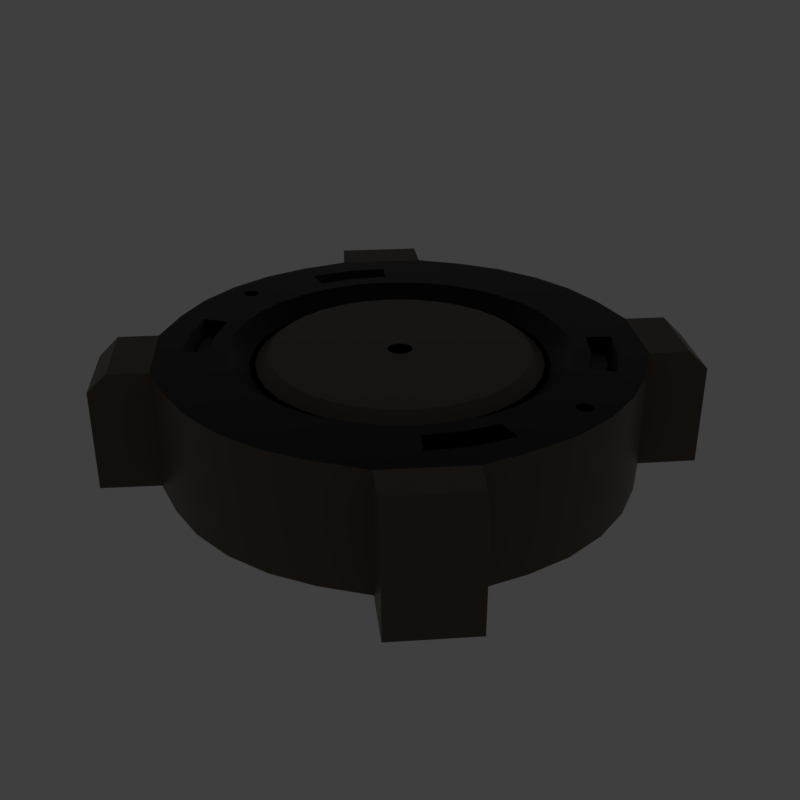 # Source: circular1.blend  (saved by Blender 2.82.4; exported with 4.5.12 LTS)
import bpy
from mathutils import Matrix  # noqa: F401  (used for matrix-valued properties, if any)

bpy.ops.wm.read_factory_settings(use_empty=True)
scene = bpy.context.scene
scene.name = 'main'

# ---- collections
col_collection_1 = bpy.data.collections.new('Collection 1'); scene.collection.children.link(col_collection_1)

# ---- materials (node trees are filled in below, after node groups)
mat_prox_alum_057 = bpy.data.materials.new('prox_alum.057')
mat_prox_alum_057.displacement_method = 'DISPLACEMENT'
mat_prox_alum_057.alpha_threshold = 0.0
mat_prox_alum_057.diffuse_color = (0.1933, 0.1933, 0.1933, 1.0)
mat_prox_alum_057.roughness = 0.5
mat_prox_kevlar_057 = bpy.data.materials.new('prox_kevlar.057')
mat_prox_kevlar_057.displacement_method = 'DISPLACEMENT'
mat_prox_kevlar_057.alpha_threshold = 0.0
mat_prox_kevlar_057.diffuse_color = (0.03737, 0.03737, 0.03737, 1.0)
mat_prox_kevlar_057.roughness = 0.5
mat_prox_rough_plastic = bpy.data.materials.new('prox_rough_plastic')
mat_prox_rough_plastic.displacement_method = 'DISPLACEMENT'
mat_prox_rough_plastic.alpha_threshold = 0.0
mat_prox_rough_plastic.diffuse_color = (0.1013, 0.1013, 0.1013, 1.0)
mat_prox_rough_plastic.roughness = 0.5
mat_prox_easy_spec_057 = bpy.data.materials.new('prox_easy_spec.057')
mat_prox_easy_spec_057.displacement_method = 'DISPLACEMENT'
mat_prox_easy_spec_057.alpha_threshold = 0.0
mat_prox_easy_spec_057.diffuse_color = (0.2791, 0.2791, 0.2791, 1.0)
mat_prox_easy_spec_057.roughness = 0.5
mat_prox_soap_055 = bpy.data.materials.new('prox_soap.055')
mat_prox_soap_055.displacement_method = 'DISPLACEMENT'
mat_prox_soap_055.alpha_threshold = 0.0
mat_prox_soap_055.diffuse_color = (0.8, 0.5447, 0.3018, 1.0)
mat_prox_soap_055.roughness = 0.5
mat_prox_emission_055 = bpy.data.materials.new('prox_emission.055')
mat_prox_emission_055.displacement_method = 'DISPLACEMENT'
mat_prox_emission_055.alpha_threshold = 0.0
mat_prox_emission_055.diffuse_color = (0.3973, 0.7023, 0.9681, 1.0)
mat_prox_emission_055.roughness = 0.5

# ---- node groups
ng_auto_smooth = bpy.data.node_groups.new('Auto Smooth', 'GeometryNodeTree')
_s = ng_auto_smooth.interface.new_socket(name='Geometry', in_out='OUTPUT', socket_type='NodeSocketGeometry')
_s = ng_auto_smooth.interface.new_socket(name='Geometry', in_out='INPUT', socket_type='NodeSocketGeometry')
_s = ng_auto_smooth.interface.new_socket(name='Angle', in_out='INPUT', socket_type='NodeSocketFloat')
_s.subtype = 'ANGLE'
_s.min_value = 0.0
_s.max_value = 3.142
ng_auto_smooth.is_modifier = True
_N = ng_auto_smooth.nodes; _L = ng_auto_smooth.links
n0 = _N.new('NodeGroupOutput'); n0.name = 'Group Output'; n0.location = (480, -100)
n1 = _N.new('NodeGroupInput'); n1.name = 'Group Input'; n1.location = (-420, -300)
n2 = _N.new('NodeGroupInput'); n2.name = 'Group Input.001'; n2.location = (-60, -100)
n3 = _N.new('GeometryNodeSetShadeSmooth'); n3.name = 'Set Shade Smooth'; n3.location = (120, -100)
n3.domain = 'EDGE'
n4 = _N.new('GeometryNodeSetShadeSmooth'); n4.name = 'Set Shade Smooth.001'; n4.location = (300, -100)
n5 = _N.new('GeometryNodeInputMeshEdgeAngle'); n5.name = 'Edge Angle'; n5.location = (-420, -220)
n6 = _N.new('GeometryNodeInputEdgeSmooth'); n6.name = 'Is Edge Smooth'; n6.location = (-60, -160)
n7 = _N.new('GeometryNodeInputShadeSmooth'); n7.name = 'Is Face Smooth'; n7.location = (-240, -340)
n8 = _N.new('FunctionNodeBooleanMath'); n8.name = 'Boolean Math'; n8.location = (-60, -220)
n9 = _N.new('FunctionNodeCompare'); n9.name = 'Compare'; n9.location = (-240, -180)
n9.operation = 'LESS_EQUAL'
_L.new(n5.outputs[0], n9.inputs[0])
_L.new(n4.outputs[0], n0.inputs[0])
_L.new(n1.outputs[1], n9.inputs[1])
_L.new(n9.outputs[0], n8.inputs[0])
_L.new(n7.outputs[0], n8.inputs[1])
_L.new(n2.outputs[0], n3.inputs[0])
_L.new(n6.outputs[0], n3.inputs[1])
_L.new(n3.outputs[0], n4.inputs[0])
_L.new(n8.outputs[0], n3.inputs[2])
n0.is_active_output = True

# ---- material node trees
mat_prox_alum_057.use_nodes = True; mat_prox_alum_057.node_tree.nodes.clear()
_N = mat_prox_alum_057.node_tree.nodes; _L = mat_prox_alum_057.node_tree.links
n0 = _N.new('ShaderNodeOutputMaterial'); n0.name = 'Material Output'; n0.location = (300, 300)
n1 = _N.new('ShaderNodeBsdfPrincipled'); n1.name = 'Principled BSDF'; n1.location = (10, 300)
n1.width = 150
n1.subsurface_method = 'BURLEY'
n1.inputs[0].default_value = (0.3217, 0.3217, 0.3217, 1.0)
n1.inputs[1].default_value = 1.0
n1.inputs[2].default_value = 0.1633
n1.inputs[3].default_value = 1.45
n1.inputs[9].default_value = (1.0, 1.0, 1.0)
n1.inputs[13].default_value = 0.119
n1.inputs[15].default_value = 0.7959
n1.inputs[16].default_value = 0.8299
n1.inputs[24].default_value = 0.1605
n1.inputs[27].default_value = (0.0, 0.0, 0.0, 1.0)
n1.inputs[28].default_value = 1.0
_L.new(n1.outputs[0], n0.inputs[0])
n0.is_active_output = True
mat_prox_kevlar_057.use_nodes = True; mat_prox_kevlar_057.node_tree.nodes.clear()
_N = mat_prox_kevlar_057.node_tree.nodes; _L = mat_prox_kevlar_057.node_tree.links
n0 = _N.new('ShaderNodeOutputMaterial'); n0.name = 'Material Output'; n0.location = (300, 300)
n1 = _N.new('ShaderNodeBsdfPrincipled'); n1.name = 'Principled BSDF'; n1.location = (10, 300)
n1.width = 150
n1.subsurface_method = 'BURLEY'
n1.inputs[0].default_value = (0.0, 0.0, 0.0, 1.0)
n1.inputs[2].default_value = 0.3401
n1.inputs[3].default_value = 1.45
n1.inputs[9].default_value = (1.0, 1.0, 1.0)
n1.inputs[13].default_value = 0.2143
n1.inputs[27].default_value = (0.0, 0.0, 0.0, 1.0)
n1.inputs[28].default_value = 1.0
_L.new(n1.outputs[0], n0.inputs[0])
n0.is_active_output = True
mat_prox_rough_plastic.use_nodes = True; mat_prox_rough_plastic.node_tree.nodes.clear()
_N = mat_prox_rough_plastic.node_tree.nodes; _L = mat_prox_rough_plastic.node_tree.links
n0 = _N.new('ShaderNodeOutputMaterial'); n0.name = 'Material Output'; n0.location = (300, 300)
n1 = _N.new('ShaderNodeBsdfPrincipled'); n1.name = 'Principled BSDF'; n1.location = (10, 300)
n1.width = 150
n1.subsurface_method = 'BURLEY'
n1.inputs[0].default_value = (0.111, 0.09, 0.07, 1.0)
n1.inputs[2].default_value = 0.3673
n1.inputs[3].default_value = 1.45
n1.inputs[9].default_value = (1.0, 1.0, 1.0)
n1.inputs[13].default_value = 0.1803
n1.inputs[27].default_value = (0.0, 0.0, 0.0, 1.0)
n1.inputs[28].default_value = 1.0
_L.new(n1.outputs[0], n0.inputs[0])
n0.is_active_output = True
mat_prox_easy_spec_057.use_nodes = True; mat_prox_easy_spec_057.node_tree.nodes.clear()
_N = mat_prox_easy_spec_057.node_tree.nodes; _L = mat_prox_easy_spec_057.node_tree.links
n0 = _N.new('ShaderNodeOutputMaterial'); n0.name = 'Material Output'; n0.location = (300, 300)
n1 = _N.new('ShaderNodeBsdfPrincipled'); n1.name = 'Principled BSDF'; n1.location = (10, 300)
n1.width = 150
n1.subsurface_method = 'BURLEY'
n1.inputs[0].default_value = (0.1372, 0.1372, 0.1372, 1.0)
n1.inputs[2].default_value = 0.2245
n1.inputs[3].default_value = 1.45
n1.inputs[9].default_value = (1.0, 1.0, 1.0)
n1.inputs[13].default_value = 0.09864
n1.inputs[19].default_value = 0.25
n1.inputs[27].default_value = (0.0, 0.0, 0.0, 1.0)
n1.inputs[28].default_value = 1.0
_L.new(n1.outputs[0], n0.inputs[0])
n0.is_active_output = True
mat_prox_soap_055.use_nodes = True; mat_prox_soap_055.node_tree.nodes.clear()
_N = mat_prox_soap_055.node_tree.nodes; _L = mat_prox_soap_055.node_tree.links
n0 = _N.new('ShaderNodeOutputMaterial'); n0.name = 'Material Output'; n0.location = (300, 300)
n1 = _N.new('ShaderNodeLayerWeight'); n1.name = 'Layer Weight.001'; n1.location = (-898, 224)
n2 = _N.new('ShaderNodeValToRGB'); n2.name = 'ColorRamp.001'; n2.location = (-744, 215)
n2.color_ramp.interpolation = 'B_SPLINE'
while len(n2.color_ramp.elements) > 1: n2.color_ramp.elements.remove(n2.color_ramp.elements[-1])
n2.color_ramp.elements[0].position = 0.0; n2.color_ramp.elements[0].color = (1.0, 0.0, 0.2363, 1.0)
_e = n2.color_ramp.elements.new(0.1477); _e.color = (0.0, 0.1135, 0.6103, 1.0)
_e = n2.color_ramp.elements.new(0.2773); _e.color = (0.2081, 0.332, 0.6265, 1.0)
_e = n2.color_ramp.elements.new(0.5); _e.color = (0.5089, 0.1741, 0.6181, 1.0)
_e = n2.color_ramp.elements.new(0.6818); _e.color = (0.7544, 0.04821, 0.0, 1.0)
_e = n2.color_ramp.elements.new(0.8511); _e.color = (0.336, 0.5043, 0.1917, 1.0)
_e = n2.color_ramp.elements.new(1.0); _e.color = (0.01772, 0.3483, 1.0, 1.0)
n3 = _N.new('ShaderNodeMix'); n3.name = 'Mix.001'; n3.location = (-424, 179)
n3.data_type = 'RGBA'
n3.inputs[0].default_value = 0.7909
n4 = _N.new('ShaderNodeBsdfPrincipled'); n4.name = 'Principled BSDF.002'; n4.location = (-242, 264)
n4.width = 150
n4.subsurface_method = 'BURLEY'
n4.inputs[2].default_value = 0.525
n4.inputs[3].default_value = 1.45
n4.inputs[9].default_value = (1.0, 1.0, 1.0)
n4.inputs[13].default_value = 0.975
n4.inputs[18].default_value = 1.0
n4.inputs[19].default_value = 0.25
n4.inputs[27].default_value = (0.0, 0.0, 0.0, 1.0)
n4.inputs[28].default_value = 1.0
n5 = _N.new('ShaderNodeBsdfGlass'); n5.name = 'Glass BSDF'; n5.location = (-9, 118)
n5.distribution = 'BECKMANN'
n5.inputs[2].default_value = 1.45
n6 = _N.new('ShaderNodeMixShader'); n6.name = 'Mix Shader'; n6.location = (-12, 267)
n6.inputs[0].default_value = 0.4455
_L.new(n1.outputs[1], n2.inputs[0])
_L.new(n2.outputs[0], n3.inputs[6])
_L.new(n4.outputs[0], n6.inputs[1])
_L.new(n3.outputs[2], n4.inputs[0])
_L.new(n5.outputs[0], n6.inputs[2])
_L.new(n2.outputs[0], n5.inputs[0])
_L.new(n6.outputs[0], n0.inputs[0])
n0.is_active_output = True
mat_prox_emission_055.use_nodes = True; mat_prox_emission_055.node_tree.nodes.clear()
_N = mat_prox_emission_055.node_tree.nodes; _L = mat_prox_emission_055.node_tree.links
n0 = _N.new('ShaderNodeOutputMaterial'); n0.name = 'Material Output'; n0.location = (446, 300)
n1 = _N.new('ShaderNodeEmission'); n1.name = 'Emission'; n1.location = (156, 300)
n1.inputs[1].default_value = 4.0
n2 = _N.new('ShaderNodeLayerWeight'); n2.name = 'Layer Weight'; n2.location = (-631, 360)
n3 = _N.new('ShaderNodeValToRGB'); n3.name = 'ColorRamp'; n3.location = (-450, 370)
n3.color_ramp.interpolation = 'B_SPLINE'
while len(n3.color_ramp.elements) > 1: n3.color_ramp.elements.remove(n3.color_ramp.elements[-1])
n3.color_ramp.elements[0].position = 0.1864; n3.color_ramp.elements[0].color = (1.0, 0.02556, 0.0, 1.0)
_e = n3.color_ramp.elements.new(0.8045); _e.color = (1.0, 0.2244, 0.007333, 1.0)
_e = n3.color_ramp.elements.new(0.9909); _e.color = (1.0, 1.0, 1.0, 1.0)
n4 = _N.new('ShaderNodeMix'); n4.name = 'Mix'; n4.location = (-92, 333)
n4.data_type = 'RGBA'
n4.blend_type = 'COLOR'
n4.inputs[0].default_value = 0.8273
_L.new(n2.outputs[1], n3.inputs[0])
_L.new(n1.outputs[0], n0.inputs[0])
_L.new(n4.outputs[2], n1.inputs[0])
_L.new(n3.outputs[0], n4.inputs[7])
n0.is_active_output = True

# ---- world
world_world = bpy.data.worlds.new('World'); scene.world = world_world
world_world.use_nodes = True; world_world.node_tree.nodes.clear()
_N = world_world.node_tree.nodes; _L = world_world.node_tree.links
n0 = _N.new('ShaderNodeOutputWorld'); n0.name = 'World Output'; n0.location = (300, 300)
n1 = _N.new('ShaderNodeBackground'); n1.name = 'Background'; n1.location = (10, 300)
n1.inputs[0].default_value = (0.05, 0.05, 0.05, 1.0)
_L.new(n1.outputs[0], n0.inputs[0])
n0.is_active_output = True
world_world.use_sun_shadow = False
world_world.sun_shadow_jitter_overblur = 0.0

# ---- meshes
me_plane_004 = bpy.data.meshes.new('Plane.004')
me_plane_004.from_pydata([(-0.4405, -0.4405, 0.0), (0.4405, -0.4405, 0.0), (-0.4405, 0.4405, 0.0), (0.4405, 0.4405, 0.0), (-0.4119, 0.4119, 0.0), (-0.4119, -0.4119, 0.0), (0.4119, -0.4119, 0.0), (0.4119, 0.4119, 0.0), (0.0, 0.0, 0.0)], [], [(5, 4, 2, 0), (6, 5, 0, 1), (7, 6, 1, 3), (4, 7, 3, 2), (5, 6, 8), (6, 7, 8), (7, 4, 8), (4, 5, 8)])
me_plane_004.materials.append(None)
me_plane_004.materials.append(None)
me_plane_004.materials.append(None)
me_plane_004.materials.append(None)
me_plane_004.use_remesh_preserve_volume = False
me_plane_004.use_remesh_preserve_attributes = False
me_plane_004.use_mirror_vertex_groups = False
me_plane_004.update()
me_cylinder = bpy.data.meshes.new('Cylinder')
me_cylinder.from_pydata([(0.0, 0.4342, -0.2242), (0.0, 0.4342, 0.01977), (0.3201, 0.4399, 0.01977), (0.3201, 0.4399, -0.2242), (0.44, 0.3201, -0.2242), (0.44, 0.3201, 0.01977), (0.08471, -0.4259, -0.2242), (0.08471, -0.4259, 0.01977), (0.1662, -0.4012, -0.2242), (0.1662, -0.4012, 0.01977), (0.2412, -0.361, -0.2242), (0.2412, -0.361, 0.01977), (0.361, -0.2412, -0.2242), (0.361, -0.2412, 0.01977), (0.4012, -0.1662, -0.2242), (0.4012, -0.1662, 0.01977), (0.4259, -0.08471, -0.2242), (0.4259, -0.08471, 0.01977), (0.4342, 4.193e-07, -0.2242), (0.4342, 4.193e-07, 0.01977), (0.0, -0.4342, -0.2242), (0.0, -0.4342, 0.01977), (-0.08471, -0.4259, -0.2242), (-0.08471, -0.4259, 0.01977), (-0.1662, -0.4012, -0.2242), (-0.1662, -0.4012, 0.01977), (-0.2412, -0.361, -0.2242), (-0.2412, -0.361, 0.01977), (-0.361, -0.2412, -0.2242), (-0.361, -0.2412, 0.01977), (-0.4012, -0.1662, -0.2242), (-0.4012, -0.1662, 0.01977), (-0.4259, -0.08471, -0.2242), (-0.4259, -0.08471, 0.01977), (-0.4342, 4.193e-07, -0.2242), (-0.4342, 4.193e-07, 0.01977), (-0.4259, 0.08471, -0.2242), (-0.4259, 0.08471, 0.01977), (-0.4012, 0.1662, -0.2242), (-0.4012, 0.1662, 0.01977), (-0.361, 0.2412, -0.2242), (-0.361, 0.2412, 0.01977), (-0.2412, 0.361, -0.2242), (-0.2412, 0.361, 0.01977), (-0.1662, 0.4012, -0.2242), (-0.1662, 0.4012, 0.01977), (-0.08471, 0.4259, -0.2242), (-0.08471, 0.4259, 0.01977), (-0.3203, -0.4398, 0.01977), (-0.3203, -0.4398, -0.2242), (-0.4402, -0.3199, -0.2242), (-0.4402, -0.3199, 0.01977), (-0.44, 0.3201, 0.01977), (-0.44, 0.3201, -0.2242), (-0.3201, 0.4399, -0.2242), (-0.3201, 0.4399, 0.01977), (0.4259, 0.08471, -0.2242), (0.4259, 0.08471, 0.01977), (0.4012, 0.1662, -0.2242), (0.4012, 0.1662, 0.01977), (0.361, 0.2412, -0.2242), (0.361, 0.2412, 0.01977), (0.2412, 0.361, -0.2242), (0.2412, 0.361, 0.01977), (0.1662, 0.4012, -0.2242), (0.1662, 0.4012, 0.01977), (0.08471, 0.4259, -0.2242), (0.08471, 0.4259, 0.01977), (0.3203, -0.4398, 0.01977), (0.3203, -0.4398, -0.2242), (0.4402, -0.3199, -0.2242), (0.4402, -0.3199, 0.01977)], [], [(20, 6, 7, 21), (6, 8, 9, 7), (8, 10, 11, 9), (66, 0, 1, 67), (63, 2, 3, 62), (64, 66, 67, 65), (66, 64, 62, 60, 58, 56, 18, 16, 14, 12, 10, 8, 6, 20, 0), (10, 12, 70, 69), (61, 5, 2, 63), (11, 68, 71, 13), (18, 56, 57, 19), (1, 21, 7, 9, 11, 13, 15, 17, 19, 57, 59, 61, 63, 65, 67), (12, 14, 15, 13), (62, 64, 65, 63), (16, 18, 19, 17), (20, 21, 23, 22), (22, 23, 25, 24), (24, 25, 27, 26), (41, 43, 55, 52), (27, 29, 51, 48), (28, 29, 31, 30), (30, 31, 33, 32), (32, 33, 35, 34), (34, 35, 37, 36), (36, 37, 39, 38), (38, 39, 41, 40), (40, 41, 52, 53), (26, 27, 48, 49), (42, 43, 45, 44), (1, 47, 45, 43, 41, 39, 37, 35, 33, 31, 29, 27, 25, 23, 21), (44, 45, 47, 46), (46, 47, 1, 0), (68, 69, 70, 71), (26, 49, 50, 28), (40, 53, 54, 42), (52, 55, 54, 53), (29, 28, 50, 51), (43, 42, 54, 55), (5, 4, 3, 2), (46, 0, 20, 22, 24, 26, 28, 30, 32, 34, 36, 38, 40, 42, 44), (60, 4, 5, 61), (56, 58, 59, 57), (13, 71, 70, 12), (58, 60, 61, 59), (10, 69, 68, 11), (60, 62, 3, 4), (14, 16, 17, 15), (48, 51, 50, 49)])
me_cylinder.materials.append(None)
me_cylinder.materials.append(None)
me_cylinder.materials.append(None)
me_cylinder.materials.append(None)
me_cylinder.use_remesh_preserve_volume = False
me_cylinder.use_remesh_preserve_attributes = False
me_cylinder.use_mirror_vertex_groups = False
me_cylinder.update()
me_cylinder_001 = bpy.data.meshes.new('Cylinder.001')
me_cylinder_001.from_pydata([(-0.4206, 5.015e-09, -0.1088), (0.4206, 5.015e-09, -0.1088), (0.08205, -0.4125, -0.1088), (0.1609, -0.3885, -0.1088), (0.2426, -0.3518, -0.1079), (0.3518, -0.2426, -0.1079), (0.3886, -0.1609, -0.1088), (0.4125, -0.08205, -0.1088), (0.3201, -0.4246, -0.1093), (0.0, -0.4206, -0.1088), (-0.08205, -0.4125, -0.1088), (-0.1609, -0.3885, -0.1088), (-0.2426, -0.3518, -0.1079), (-0.3518, -0.2426, -0.1079), (-0.3886, -0.1609, -0.1088), (-0.4125, -0.08205, -0.1088), (0.4246, -0.3201, -0.1093), (0.08205, 0.4125, -0.1088), (-0.3201, -0.4246, -0.1093), (-0.4246, -0.3201, -0.1093), (0.1609, 0.3885, -0.1088), (0.0, 0.4206, -0.1088), (-0.08205, 0.4125, -0.1088), (-0.1609, 0.3885, -0.1088), (-0.2426, 0.3518, -0.1079), (-0.2727, -0.1822, 0.08945), (-0.3518, 0.2426, -0.1079), (-0.2966, -0.1996, 0.08933), (-0.3886, 0.1609, -0.1088), (-0.4125, 0.08205, -0.1088), (0.2426, 0.3518, -0.1079), (0.2727, -0.1822, 0.08945), (-0.4206, 5.015e-09, 0.1088), (0.3518, 0.2426, -0.1079), (0.2966, -0.1996, 0.08933), (-0.3201, 0.4246, -0.1093), (-0.4246, 0.3201, -0.1093), (-0.2727, 0.1822, 0.08945), (-0.2966, 0.1996, 0.08933), (0.3886, 0.1609, -0.1088), (0.4125, 0.08205, -0.1088), (0.4206, 5.015e-09, 0.1088), (0.3201, 0.4246, -0.1093), (0.4246, 0.3201, -0.1093), (0.2727, 0.1822, 0.08945), (0.0, -0.4206, 0.1088), (-0.08205, -0.4125, 0.1088), (-0.1609, -0.3885, 0.1088), (-0.2426, -0.3518, 0.1079), (-0.3518, -0.2426, 0.1079), (-0.3886, -0.1609, 0.1088), (-0.4125, -0.08205, 0.1088), (-0.2972, -0.2972, -0.1079), (-0.2972, -0.2972, 0.1079), (-0.3724, -0.3724, -0.1093), (-0.3302, -0.1367, 0.08951), (0.2966, 0.1996, 0.08933), (0.08205, -0.4125, 0.1088), (0.1609, -0.3885, 0.1088), (-0.303, -0.1255, 0.08945), (0.2426, -0.3518, 0.1079), (0.3518, -0.2426, 0.1079), (0.3886, -0.1609, 0.1088), (0.4125, -0.08205, 0.1088), (0.2972, -0.2972, -0.1079), (0.0, 0.4206, 0.1088), (-0.08205, 0.4125, 0.1088), (-0.1609, 0.3885, 0.1088), (-0.2426, 0.3518, 0.1079), (-0.3518, 0.2426, 0.1079), (-0.2962, 3.532e-09, 0.1085), (0.2972, -0.2972, 0.1079), (-0.2529, -0.2529, 0.08932), (-0.3886, 0.1609, 0.1088), (-0.4125, 0.08205, 0.1088), (-0.2972, 0.2972, -0.1079), (-0.2972, 0.2972, 0.1079), (-0.2319, -0.2319, 0.08945), (-0.3724, 0.3724, -0.1093), (-0.3302, 0.1367, 0.08951), (0.3724, -0.3724, -0.1093), (0.3302, -0.1367, 0.08951), (0.303, -0.1255, 0.08945), (0.08205, 0.4125, 0.1088), (0.1609, 0.3885, 0.1088), (0.0, -0.2962, 0.1085), (-0.05778, -0.2905, 0.1085), (-0.1133, -0.2736, 0.1085), (-0.1645, -0.2463, 0.1085), (-0.2094, -0.2094, 0.1085), (-0.2736, -0.1133, 0.1085), (-0.2463, -0.1645, 0.1085), (-0.2905, -0.05778, 0.1085), (0.2426, 0.3518, 0.1079), (0.3518, 0.2426, 0.1079), (0.2962, 3.532e-09, 0.1085), (-0.2613, 3.116e-09, 0.08247), (0.2529, -0.2529, 0.08932), (-0.303, 0.1255, 0.08945), (-0.2529, 0.2529, 0.08932), (-0.2319, 0.2319, 0.08945), (0.3886, 0.1609, 0.1088), (0.4125, 0.08205, 0.1088), (0.2972, 0.2972, -0.1079), (0.2972, 0.2972, 0.1079), (0.2319, -0.2319, 0.08945), (0.3724, 0.3724, -0.1093), (0.3302, 0.1367, 0.08951), (0.05778, -0.2905, 0.1085), (0.1133, -0.2736, 0.1085), (0.0, -0.2613, 0.08247), (-0.05098, -0.2563, 0.08247), (-0.1, -0.2414, 0.08247), (-0.1452, -0.2173, 0.08247), (-0.1848, -0.1848, 0.08247), (-0.2414, -0.1, 0.08247), (-0.2173, -0.1452, 0.08247), (-0.2563, -0.05098, 0.08247), (0.1645, -0.2463, 0.1085), (0.2094, -0.2094, 0.1085), (0.0, 0.2962, 0.1085), (-0.2613, 3.116e-09, -0.05709), (0.2736, -0.1133, 0.1085), (-0.05778, 0.2905, 0.1085), (-0.1133, 0.2736, 0.1085), (-0.1645, 0.2463, 0.1085), (-0.2094, 0.2094, 0.1085), (-0.2736, 0.1133, 0.1085), (-0.2463, 0.1645, 0.1085), (-0.2905, 0.05778, 0.1085), (0.2463, -0.1645, 0.1085), (0.2905, -0.05778, 0.1085), (0.2613, 3.116e-09, 0.08247), (0.303, 0.1255, 0.08945), (0.2529, 0.2529, 0.08932), (0.2319, 0.2319, 0.08945), (0.0, -0.2613, -0.05709), (-0.05098, -0.2563, -0.05709), (-0.1, -0.2414, -0.05709), (-0.1452, -0.2173, -0.05709), (-0.1848, -0.1848, -0.05709), (-0.2414, -0.1, -0.05709), (-0.2173, -0.1452, -0.05709), (-0.2563, -0.05098, -0.05709), (0.05098, -0.2563, 0.08247), (-0.2515, 2.999e-09, -0.05709), (0.1, -0.2414, 0.08247), (0.1452, -0.2173, 0.08247), (0.1848, -0.1848, 0.08247), (0.0, 0.2613, 0.08247), (-0.05098, 0.2563, 0.08247), (-0.1, 0.2414, 0.08247), (-0.1452, 0.2173, 0.08247), (-0.1848, 0.1848, 0.08247), (-0.2414, 0.1, 0.08247), (-0.2173, 0.1452, 0.08247), (-0.2563, 0.05098, 0.08247), (0.2414, -0.1, 0.08247), (0.2173, -0.1452, 0.08247), (0.2563, -0.05098, 0.08247), (0.2613, 3.116e-09, -0.05709), (0.0, -0.2515, -0.05709), (-0.04907, -0.2467, -0.05709), (-0.09625, -0.2324, -0.05709), (-0.1397, -0.2091, -0.05709), (-0.1778, -0.1778, -0.05709), (-0.2324, -0.09625, -0.05709), (-0.2091, -0.1397, -0.05709), (-0.2467, -0.04907, -0.05709), (-0.2515, 2.999e-09, 0.08247), (0.05778, 0.2905, 0.1085), (0.1133, 0.2736, 0.1085), (0.1645, 0.2463, 0.1085), (0.2094, 0.2094, 0.1085), (0.2736, 0.1133, 0.1085), (0.2463, 0.1645, 0.1085), (0.2905, 0.05778, 0.1085), (0.0, 0.2613, -0.05709), (-0.05098, 0.2563, -0.05709), (-0.1, 0.2414, -0.05709), (-0.1452, 0.2173, -0.05709), (-0.1848, 0.1848, -0.05709), (0.05098, -0.2563, -0.05709), (0.1, -0.2414, -0.05709), (0.1452, -0.2173, -0.05709), (0.1848, -0.1848, -0.05709), (0.0, -0.2515, 0.08247), (-0.04907, -0.2467, 0.08247), (-0.09625, -0.2324, 0.08247), (-0.1397, -0.2091, 0.08247), (-0.1778, -0.1778, 0.08247), (-0.2324, -0.09625, 0.08247), (-0.2091, -0.1397, 0.08247), (-0.2467, -0.04907, 0.08247), (-0.2414, 0.1, -0.05709), (-0.2173, 0.1452, -0.05709), (-0.2285, 2.725e-09, 0.09993), (0.2414, -0.1, -0.05709), (-0.2563, 0.05098, -0.05709), (0.2173, -0.1452, -0.05709), (0.2563, -0.05098, -0.05709), (0.2515, 2.999e-09, -0.05709), (0.05098, 0.2563, 0.08247), (0.1, 0.2414, 0.08247), (0.0, 0.2515, -0.05709), (0.1452, 0.2173, 0.08247), (0.1848, 0.1848, 0.08247), (0.2414, 0.1, 0.08247), (0.2173, 0.1452, 0.08247), (0.0, -0.2285, 0.09993), (-0.04458, -0.2241, 0.09993), (-0.08745, -0.2111, 0.09993), (-0.127, -0.19, 0.09993), (-0.1616, -0.1616, 0.09993), (-0.2111, -0.08745, 0.09993), (-0.19, -0.127, 0.09993), (-0.2241, -0.04458, 0.09993), (-0.04907, 0.2467, -0.05709), (-0.09625, 0.2324, -0.05709), (-0.1397, 0.2091, -0.05709), (-0.1993, 2.376e-09, 0.09993), (0.2563, 0.05098, 0.08247), (-0.1778, 0.1778, -0.05709), (-0.2324, 0.09625, -0.05709), (-0.2091, 0.1397, -0.05709), (-0.2467, 0.04907, -0.05709), (0.04907, -0.2467, -0.05709), (0.09625, -0.2324, -0.05709), (0.1397, -0.2091, -0.05709), (0.1778, -0.1778, -0.05709), (0.2324, -0.09625, -0.05709), (0.2091, -0.1397, -0.05709), (0.2467, -0.04907, -0.05709), (0.0, -0.1993, 0.09993), (-0.03888, -0.1955, 0.09993), (-0.07626, -0.1841, 0.09993), (-0.1107, -0.1657, 0.09993), (-0.1409, -0.1409, 0.09993), (-0.1841, -0.07626, 0.09993), (-0.1657, -0.1107, 0.09993), (-0.1955, -0.03888, 0.09993), (0.2515, 2.999e-09, 0.08247), (0.05098, 0.2563, -0.05709), (-0.02164, 2.581e-10, 0.09993), (0.1, 0.2414, -0.05709), (0.0, 0.2515, 0.08247), (-0.04907, 0.2467, 0.08247), (-0.09625, 0.2324, 0.08247), (-0.1397, 0.2091, 0.08247), (-0.1778, 0.1778, 0.08247), (-0.2324, 0.09625, 0.08247), (-0.2091, 0.1397, 0.08247), (-0.2467, 0.04907, 0.08247), (0.1452, 0.2173, -0.05709), (0.1848, 0.1848, -0.05709), (0.04907, -0.2467, 0.08247), (0.09625, -0.2324, 0.08247), (0.0, -0.02164, 0.09993), (-0.004222, -0.02123, 0.09993), (-0.008282, -0.02, 0.09993), (-0.01202, -0.018, 0.09993), (-0.0153, -0.0153, 0.09993), (-0.02, -0.008282, 0.09993), (-0.018, -0.01202, 0.09993), (-0.02123, -0.004222, 0.09993), (0.1397, -0.2091, 0.08247), (0.1778, -0.1778, 0.08247), (0.2324, -0.09625, 0.08247), (-0.02164, 2.581e-10, -0.01442), (0.2091, -0.1397, 0.08247), (0.2467, -0.04907, 0.08247), (0.2414, 0.1, -0.05709), (0.2173, 0.1452, -0.05709), (0.0, 0.2285, 0.09993), (-0.04458, 0.2241, 0.09993), (-0.08745, 0.2111, 0.09993), (-0.127, 0.19, 0.09993), (-0.1616, 0.1616, 0.09993), (-0.2111, 0.08745, 0.09993), (0.2285, 2.725e-09, 0.09993), (0.2563, 0.05098, -0.05709), (0.04458, -0.2241, 0.09993), (0.0, -0.02164, -0.01442), (-0.004222, -0.02123, -0.01442), (-0.008282, -0.02, -0.01442), (-0.01202, -0.018, -0.01442), (-0.0153, -0.0153, -0.01442), (-0.02, -0.008282, -0.01442), (-0.018, -0.01202, -0.01442), (-0.02123, -0.004222, -0.01442), (-0.19, 0.127, 0.09993), (-0.2241, 0.04458, 0.09993), (-0.4206, 5.015e-09, 0.0), (0.08745, -0.2111, 0.09993), (0.127, -0.19, 0.09993), (0.1616, -0.1616, 0.09993), (0.2111, -0.08745, 0.09993), (0.19, -0.127, 0.09993), (0.2241, -0.04458, 0.09993), (0.0, 0.1993, 0.09993), (0.04907, 0.2467, -0.05709), (0.09625, 0.2324, -0.05709), (0.1397, 0.2091, -0.05709), (0.1993, 2.376e-09, 0.09993), (0.1778, 0.1778, -0.05709), (0.2324, 0.09625, -0.05709), (0.0, -0.4206, 0.0), (-0.08205, -0.4125, 0.0), (-0.1609, -0.3885, 0.0), (-0.2426, -0.3518, 0.0), (-0.3518, -0.2426, 0.0), (-0.3886, -0.1609, 0.0), (-0.4125, -0.08205, 0.0), (0.2091, 0.1397, -0.05709), (-0.3201, -0.4246, 0.0), (-0.4246, -0.3201, 0.0), (-0.03888, 0.1955, 0.09993), (-0.07626, 0.1841, 0.09993), (-0.1107, 0.1657, 0.09993), (-0.1409, 0.1409, 0.09993), (-0.1841, 0.07626, 0.09993), (-0.1657, 0.1107, 0.09993), (-0.3724, -0.3724, 0.0), (0.2467, 0.04907, -0.05709), (-0.1955, 0.03888, 0.09993), (0.03888, -0.1955, 0.09993), (0.07626, -0.1841, 0.09993), (0.1107, -0.1657, 0.09993), (0.1409, -0.1409, 0.09993), (0.0, 0.02164, 0.09993), (-0.004222, 0.02123, 0.09993), (-0.008282, 0.02, 0.09993), (-0.01202, 0.018, 0.09993), (-0.0153, 0.0153, 0.09993), (-0.02, 0.008282, 0.09993), (-0.018, 0.01202, 0.09993), (-0.02123, 0.004222, 0.09993), (0.1841, -0.07626, 0.09993), (0.1657, -0.1107, 0.09993), (0.1955, -0.03888, 0.09993), (0.02164, 2.581e-10, 0.09993), (-0.1549, -0.2318, 0.09548), (0.04907, 0.2467, 0.08247), (-0.1971, -0.1971, 0.09548), (-0.2318, -0.1549, 0.09548), (-0.2575, -0.1067, 0.09548), (-0.2734, -0.05438, 0.09548), (-0.2787, 3.324e-09, 0.09548), (0.09625, 0.2324, 0.08247), (0.1397, 0.2091, 0.08247), (0.1778, 0.1778, 0.08247), (0.2324, 0.09625, 0.08247), (0.2091, 0.1397, 0.08247), (0.0, -0.2787, 0.09548), (-0.05438, -0.2734, 0.09548), (-0.1067, -0.2575, 0.09548), (0.0, 0.02164, -0.01442), (-0.004222, 0.02123, -0.01442), (-0.008282, 0.02, -0.01442), (-0.01202, 0.018, -0.01442), (-0.0153, 0.0153, -0.01442), (-0.02, 0.008282, -0.01442), (-0.018, 0.01202, -0.01442), (-0.02123, 0.004222, -0.01442), (0.2467, 0.04907, 0.08247), (0.004222, -0.02123, 0.09993), (0.008282, -0.02, 0.09993), (0.01202, -0.018, 0.09993), (-0.09185, -0.2217, 0.0912), (-0.1333, -0.1996, 0.0912), (-0.1697, -0.1697, 0.0912), (-0.1996, -0.1333, 0.0912), (-0.2217, -0.09185, 0.0912), (-0.2354, -0.04682, 0.0912), (-0.24, 2.862e-09, 0.0912), (0.0153, -0.0153, 0.09993), (0.02, -0.008282, 0.09993), (0.018, -0.01202, 0.09993), (0.02123, -0.004222, 0.09993), (0.02164, 2.581e-10, -0.01442), (0.0, -0.24, 0.0912), (-0.04682, -0.2354, 0.0912), (0.0, 0.4206, 0.0), (-0.08205, 0.4125, 0.0), (-0.1609, 0.3885, 0.0), (-0.2426, 0.3518, 0.0), (-0.3518, 0.2426, 0.0), (-0.3886, 0.1609, 0.0), (-0.4125, 0.08205, 0.0), (0.04458, 0.2241, 0.09993), (0.08745, 0.2111, 0.09993), (-0.3201, 0.4246, 0.0), (-0.4246, 0.3201, 0.0), (-0.3724, 0.3724, 0.0), (0.127, 0.19, 0.09993), (-0.1549, 0.2318, 0.09548), (-0.1971, 0.1971, 0.09548), (-0.2318, 0.1549, 0.09548), (0.1616, 0.1616, 0.09993), (-0.2575, 0.1067, 0.09548), (0.2111, 0.08745, 0.09993), (0.004222, -0.02123, -0.01442), (-0.1105, 1.317e-09, 0.09993), (0.008282, -0.02, -0.01442), (0.01202, -0.018, -0.01442), (-0.07811, -0.07811, 0.09993), (-0.09185, -0.06137, 0.09993), (0.0153, -0.0153, -0.01442), (0.0, -0.1105, 0.09993), (-0.02155, -0.1083, 0.09993), (-0.04227, -0.1021, 0.09993), (-0.06137, -0.09185, 0.09993), (-0.1021, -0.04227, 0.09993), (-0.1083, -0.02155, 0.09993), (0.02, -0.008282, -0.01442), (-0.2734, 0.05438, 0.09548), (0.018, -0.01202, -0.01442), (0.02123, -0.004222, -0.01442), (0.19, 0.127, 0.09993), (0.2241, 0.04458, 0.09993), (0.0, 0.2787, 0.09548), (-0.05438, 0.2734, 0.09548), (-0.1067, 0.2575, 0.09548), (-0.09185, 0.2217, 0.0912), (-0.1333, 0.1996, 0.0912), (-0.1697, 0.1697, 0.0912), (0.4206, 5.015e-09, 0.0), (-0.0153, -0.0153, 0.04275), (-0.018, -0.01202, 0.04275), (0.08205, -0.4125, 0.0), (0.0, -0.02164, 0.04275), (-0.1996, 0.1333, 0.0912), (-0.004222, -0.02123, 0.04275), (-0.008282, -0.02, 0.04275), (-0.01202, -0.018, 0.04275), (-0.02, -0.008282, 0.04275), (-0.02123, -0.004222, 0.04275), (-0.02164, 2.581e-10, 0.04275), (0.1609, -0.3885, 0.0), (0.2426, -0.3518, 0.0), (0.3518, -0.2426, 0.0), (0.3886, -0.1609, 0.0), (-0.2217, 0.09185, 0.0912), (-0.2354, 0.04682, 0.0912), (0.4125, -0.08205, 0.0), (0.3201, -0.4246, 0.0), (0.4246, -0.3201, 0.0), (-0.328, 3.912e-09, 0.1085), (-0.3635, -0.002268, 0.08962), (0.03888, 0.1955, 0.09993), (0.0, 0.24, 0.0912), (-0.04682, 0.2354, 0.0912), (0.07626, 0.1841, 0.09993), (0.1107, 0.1657, 0.09993), (0.1409, 0.1409, 0.09993), (0.1841, 0.07626, 0.09993), (0.1657, 0.1107, 0.09993), (-0.07811, 0.07811, 0.09993), (-0.09185, 0.06137, 0.09993), (0.3724, -0.3724, 0.0), (0.1955, 0.03888, 0.09993), (0.004222, 0.02123, 0.09993), (0.008282, 0.02, 0.09993), (0.01202, 0.018, 0.09993), (0.0153, 0.0153, 0.09993), (0.02, 0.008282, 0.09993), (0.018, 0.01202, 0.09993), (0.02123, 0.004222, 0.09993), (0.1549, -0.2318, 0.09548), (0.1971, -0.1971, 0.09548), (0.0, -0.328, 0.1085), (0.0, -0.374, 0.1086), (-0.064, -0.3217, 0.1085), (-0.07296, -0.3668, 0.1086), (-0.1255, -0.3031, 0.1085), (-0.1431, -0.3455, 0.1086), (-0.1822, -0.2727, 0.1085), (-0.2094, -0.31, 0.1083), (-0.31, -0.2094, 0.1083), (-0.2727, -0.1822, 0.1085), (-0.3031, -0.1255, 0.1085), (-0.3455, -0.1431, 0.1086), (-0.3217, -0.064, 0.1085), (-0.3668, -0.07296, 0.1086), (0.0, 0.1105, 0.09993), (-0.02155, 0.1083, 0.09993), (-0.04227, 0.1021, 0.09993), (-0.06137, 0.09185, 0.09993), (-0.1021, 0.04227, 0.09993), (-0.1083, 0.02155, 0.09993), (0.2318, -0.1549, 0.09548), (-0.0153, 0.0153, 0.04275), (-0.018, 0.01202, 0.04275), (0.2575, -0.1067, 0.09548), (-0.232, -0.232, 0.1085), (-0.2647, -0.2647, 0.1083), (0.2734, -0.05438, 0.09548), (0.2787, 3.324e-09, 0.09548), (0.0, 0.02164, 0.04275), (-0.004222, 0.02123, 0.04275), (-0.008282, 0.02, 0.04275), (-0.01202, 0.018, 0.04275), (-0.02, 0.008282, 0.04275), (-0.02123, 0.004222, 0.04275), (0.05438, -0.2734, 0.09548), (0.1067, -0.2575, 0.09548), (0.004222, 0.02123, -0.01442), (0.008282, 0.02, -0.01442), (0.01202, 0.018, -0.01442), (0.0153, 0.0153, -0.01442), (0.02, 0.008282, -0.01442), (0.018, 0.01202, -0.01442), (0.02123, 0.004222, -0.01442), (0.09185, -0.2217, 0.0912), (0.1333, -0.1996, 0.0912), (0.1697, -0.1697, 0.0912), (0.0, 0.328, 0.1085), (0.0, 0.374, 0.1086), (-0.064, 0.3217, 0.1085), (-0.07296, 0.3668, 0.1086), (-0.1255, 0.3031, 0.1085), (-0.1431, 0.3455, 0.1086), (-0.1822, 0.2727, 0.1085), (-0.2094, 0.31, 0.1083), (-0.31, 0.2094, 0.1083), (-0.2727, 0.1822, 0.1085), (-0.3031, 0.1255, 0.1085), (-0.3455, 0.1431, 0.1086), (-0.3217, 0.064, 0.1085), (-0.3668, 0.07296, 0.1086), (-0.232, 0.232, 0.1085), (-0.2647, 0.2647, 0.1083), (0.1996, -0.1333, 0.0912), (0.0, 0.0, -0.1088), (0.0, 0.0, -0.01442), (0.2217, -0.09185, 0.0912), (0.2354, -0.04682, 0.0912), (0.24, 2.862e-09, 0.0912), (0.04682, -0.2354, 0.0912), (0.08205, 0.4125, 0.0), (0.1609, 0.3885, 0.0), (0.2426, 0.3518, 0.0), (0.3518, 0.2426, 0.0), (0.3886, 0.1609, 0.0), (0.4125, 0.08205, 0.0), (0.3201, 0.4246, 0.0), (0.4246, 0.3201, 0.0), (0.3724, 0.3724, 0.0), (0.1549, 0.2318, 0.09548), (0.1971, 0.1971, 0.09548), (0.2318, 0.1549, 0.09548), (0.2575, 0.1067, 0.09548), (0.1105, 1.317e-09, 0.09993), (0.07811, -0.07811, 0.09993), (0.09185, -0.06137, 0.09993), (0.02155, -0.1083, 0.09993), (0.04227, -0.1021, 0.09993), (0.06137, -0.09185, 0.09993), (0.1021, -0.04227, 0.09993), (0.1083, -0.02155, 0.09993), (0.2734, 0.05438, 0.09548), (0.05438, 0.2734, 0.09548), (0.1067, 0.2575, 0.09548), (0.09185, 0.2217, 0.0912), (0.1333, 0.1996, 0.0912), (0.1697, 0.1697, 0.0912), (0.0153, -0.0153, 0.04275), (-0.2942, -0.4003, 0.1088), (-0.3201, -0.4246, 0.07377), (-0.4246, -0.3201, 0.07377), (-0.4003, -0.2942, 0.1088), (-0.3201, 0.4246, 0.07377), (-0.2942, 0.4003, 0.1088), (-0.4003, 0.2942, 0.1088), (-0.4246, 0.3201, 0.07377), (-0.3472, -0.3473, 0.1088), (-0.3724, -0.3724, 0.07377), (-0.3724, 0.3724, 0.07377), (-0.3472, 0.3473, 0.1088), (0.018, -0.01202, 0.04275), (0.1996, 0.1333, 0.0912), (0.004222, -0.02123, 0.04275), (0.008282, -0.02, 0.04275), (0.01202, -0.018, 0.04275), (0.02, -0.008282, 0.04275), (0.02123, -0.004222, 0.04275), (0.02164, 2.581e-10, 0.04275), (0.2217, 0.09185, 0.0912), (0.2354, 0.04682, 0.0912), (0.328, 3.912e-09, 0.1085), (0.3635, -0.002268, 0.08962), (0.04682, 0.2354, 0.0912), (0.07811, 0.07811, 0.09993), (0.09185, 0.06137, 0.09993), (0.064, -0.3217, 0.1085), (0.07296, -0.3668, 0.1086), (0.1255, -0.3031, 0.1085), (0.1431, -0.3455, 0.1086), (0.1822, -0.2727, 0.1085), (0.2094, -0.31, 0.1083), (0.31, -0.2094, 0.1083), (0.2727, -0.1822, 0.1085), (0.3031, -0.1255, 0.1085), (0.3455, -0.1431, 0.1086), (0.3217, -0.064, 0.1085), (0.3668, -0.07296, 0.1086), (0.02155, 0.1083, 0.09993), (0.04227, 0.1021, 0.09993), (0.06137, 0.09185, 0.09993), (0.1021, 0.04227, 0.09993), (0.1083, 0.02155, 0.09993), (0.0153, 0.0153, 0.04275), (0.018, 0.01202, 0.04275), (-0.3726, 0.01431, 0.1086), (-0.3861, -0.0007237, 0.1087), (-0.3711, -0.01431, 0.1086), (-0.3575, 0.0007237, 0.1086), (-0.3769, 0.01338, 0.1086), (-0.3808, 0.01115, 0.1086), (-0.3681, 0.01383, 0.1086), (-0.3646, -0.004754, 0.08962), (-0.3664, -0.006774, 0.08963), (-0.364, 0.012, 0.1086), (-0.3688, -0.008131, 0.08963), (-0.3742, -0.008403, 0.08965), (-0.3852, -0.00511, 0.1087), (-0.383, -0.008996, 0.1086), (-0.3857, 0.003733, 0.1087), (-0.3787, -0.005465, 0.08966), (-0.3671, 0.007291, 0.08963), (-0.3838, 0.007825, 0.1087), (-0.3715, -0.008692, 0.08964), (-0.38, -0.003104, 0.08967), (-0.3667, -0.01338, 0.1086), (-0.3628, -0.01115, 0.1086), (-0.3756, -0.01383, 0.1086), (-0.3696, 0.008403, 0.08964), (-0.3723, 0.008692, 0.08964), (-0.3797, -0.012, 0.1086), (-0.375, 0.008131, 0.08965), (-0.3792, 0.004754, 0.08967), (-0.3585, 0.00511, 0.1086), (-0.3607, 0.008996, 0.1086), (-0.358, -0.003733, 0.1086), (-0.3803, 0.002268, 0.08967), (-0.3767, -0.007291, 0.08966), (-0.3598, -0.007825, 0.1086), (-0.3774, 0.006774, 0.08966), (-0.3806, -0.0004396, 0.08967), (-0.3632, 0.0004396, 0.08962), (-0.3638, 0.003104, 0.08962), (-0.3651, 0.005465, 0.08962), (0.232, -0.232, 0.1085), (0.2647, -0.2647, 0.1083), (0.004222, 0.02123, 0.04275), (0.008282, 0.02, 0.04275), (0.01202, 0.018, 0.04275), (0.02, 0.008282, 0.04275), (0.02123, 0.004222, 0.04275), (0.064, 0.3217, 0.1085), (0.07296, 0.3668, 0.1086), (0.1255, 0.3031, 0.1085), (0.1431, 0.3455, 0.1086), (0.1822, 0.2727, 0.1085), (0.2094, 0.31, 0.1083), (0.31, 0.2094, 0.1083), (0.2727, 0.1822, 0.1085), (0.3031, 0.1255, 0.1085), (0.3455, 0.1431, 0.1086), (0.3217, 0.064, 0.1085), (0.3668, 0.07296, 0.1086), (0.232, 0.232, 0.1085), (0.2647, 0.2647, 0.1083), (0.2942, -0.4003, 0.1088), (0.3201, -0.4246, 0.07377), (0.4246, -0.3201, 0.07377), (0.4003, -0.2942, 0.1088), (0.3201, 0.4246, 0.07377), (0.2942, 0.4003, 0.1088), (0.4003, 0.2942, 0.1088), (0.4246, 0.3201, 0.07377), (0.3472, -0.3473, 0.1088), (0.3724, -0.3724, 0.07377), (0.3724, 0.3724, 0.07377), (0.3472, 0.3473, 0.1088), (0.3726, 0.01431, 0.1086), (0.3861, -0.0007237, 0.1087), (0.3711, -0.01431, 0.1086), (0.3575, 0.0007237, 0.1086), (0.3769, 0.01338, 0.1086), (0.3808, 0.01115, 0.1086), (0.3681, 0.01383, 0.1086), (0.3646, -0.004754, 0.08962), (0.3664, -0.006774, 0.08963), (0.364, 0.012, 0.1086), (0.3688, -0.008131, 0.08963), (0.3742, -0.008403, 0.08965), (0.3852, -0.00511, 0.1087), (0.383, -0.008996, 0.1086), (0.3857, 0.003733, 0.1087), (0.3787, -0.005465, 0.08966), (0.3671, 0.007291, 0.08963), (0.3838, 0.007825, 0.1087), (0.3715, -0.008692, 0.08964), (0.38, -0.003104, 0.08967), (0.3667, -0.01338, 0.1086), (0.3628, -0.01115, 0.1086), (0.3756, -0.01383, 0.1086), (0.3696, 0.008403, 0.08964), (0.3723, 0.008692, 0.08964), (0.3797, -0.012, 0.1086), (0.375, 0.008131, 0.08965), (0.3792, 0.004754, 0.08967), (0.3585, 0.00511, 0.1086), (0.3607, 0.008996, 0.1086), (0.358, -0.003733, 0.1086), (0.3803, 0.002268, 0.08967), (0.3767, -0.007291, 0.08966), (0.3598, -0.007825, 0.1086), (0.3774, 0.006774, 0.08966), (0.3806, -0.0004396, 0.08967), (0.3632, 0.0004396, 0.08962), (0.3638, 0.003104, 0.08962), (0.3651, 0.005465, 0.08962)], [], [(29, 0, 292, 388), (293, 326, 325, 281), (666, 671, 173, 175), (665, 668, 101, 94), (181, 222, 219, 180), (249, 425, 424, 248), (279, 303, 339, 298), (682, 681, 673, 674), (198, 225, 223, 194), (441, 444, 63, 62), (127, 399, 397, 128), (519, 518, 516, 517), (125, 395, 422, 124), (156, 198, 194, 154), (128, 397, 396, 126), (655, 654, 506, 507), (542, 33, 43, 546), (597, 596, 594, 595), (576, 569, 315, 322), (119, 469, 468, 118), (564, 563, 390, 394), (313, 304, 350, 352), (543, 101, 102, 544), (306, 45, 46, 307), (307, 46, 47, 308), (308, 47, 48, 309), (49, 310, 315, 569, 570), (588, 587, 400, 419), (310, 49, 50, 311), (475, 477, 48, 47), (311, 50, 51, 312), (312, 51, 32, 292), (151, 179, 178, 150), (555, 365, 257, 408), (52, 54, 19, 13), (322, 315, 19, 54), (302, 301, 348, 349), (310, 13, 19, 315), (602, 82, 81, 603), (340, 467, 658, 586), (178, 217, 204, 177), (247, 423, 451, 246), (194, 223, 224, 195), (230, 267, 269, 231), (195, 224, 222, 181), (179, 218, 217, 178), (677, 683, 547, 545), (270, 536, 535, 267), (366, 582, 581, 365), (395, 152, 151, 422), (95, 497, 496, 131), (34, 31, 105, 97), (541, 93, 678, 677, 545), (40, 1, 533, 21, 17, 20, 30, 103, 33, 39), (206, 205, 253, 254), (155, 195, 181, 153), (184, 228, 227, 183), (150, 178, 177, 149), (684, 683, 677, 678), (461, 329, 498, 654), (653, 71, 61, 600), (33, 542, 543, 39), (593, 592, 464, 466), (556, 366, 365, 555), (172, 171, 562, 548), (472, 470, 85, 86), (474, 472, 86, 87), (477, 495, 53, 48), (479, 494, 89, 91), (495, 478, 49, 53), (482, 480, 90, 92), (202, 149, 177, 242), (421, 150, 149, 420), (152, 180, 179, 151), (316, 485, 484, 299), (180, 219, 218, 179), (494, 476, 88, 89), (314, 322, 54, 18), (12, 18, 54, 52), (309, 48, 567, 568, 314), (351, 352, 580, 587), (146, 183, 182, 144), (109, 505, 504, 108), (652, 119, 118, 598), (515, 295, 294, 514), (325, 555, 408, 233), (154, 194, 195, 155), (331, 500, 499, 330), (217, 246, 245, 204), (339, 559, 558, 337), (30, 541, 545, 42), (81, 82, 31, 34), (554, 377, 375, 553), (343, 341, 113, 114), (480, 479, 91, 90), (254, 253, 302, 304), (478, 481, 50, 49), (328, 553, 557, 327), (481, 483, 51, 50), (545, 547, 106, 42), (334, 502, 492, 335), (55, 27, 25, 59), (529, 74, 32, 614, 627, 630, 618, 617, 613), (604, 131, 122, 602), (527, 79, 38, 524), (453, 452, 607, 608), (664, 662, 661, 663), (320, 488, 458, 321), (566, 407, 404, 583), (281, 325, 233, 209), (599, 60, 71, 653), (687, 703, 695, 705), (94, 542, 546, 680, 679), (455, 456, 593, 609), (529, 528, 526, 527), (173, 172, 548, 549), (561, 420, 149, 202), (531, 530, 522, 523), (471, 473, 46, 45), (664, 672, 104, 93), (473, 475, 47, 46), (438, 439, 60, 58), (476, 474, 87, 88), (332, 501, 500, 331), (665, 672, 134, 56), (96, 117, 143, 121), (345, 344, 116, 115), (335, 492, 491, 333), (346, 345, 115, 117), (220, 402, 489, 324), (347, 346, 117, 96), (439, 445, 674, 673, 60), (616, 643, 646, 634, 633, 615, 483, 482, 447), (4, 64, 80, 8), (319, 457, 487, 318), (4, 8, 445, 439), (317, 486, 485, 316), (300, 204, 245, 342), (69, 573, 574, 392, 386), (671, 663, 172, 173), (56, 134, 135, 44), (218, 247, 246, 217), (344, 343, 114, 116), (539, 83, 84, 540), (557, 367, 366, 556), (553, 375, 367, 557), (449, 299, 484, 606), (382, 383, 66, 65), (219, 248, 247, 218), (354, 353, 110, 111), (611, 656, 508, 509), (672, 665, 94, 104), (355, 354, 111, 112), (267, 535, 532, 269), (341, 355, 112, 113), (688, 589, 604, 605, 687, 705, 706, 718, 715), (466, 464, 611, 612), (521, 67, 68, 523), (565, 564, 394, 398), (159, 200, 197, 157), (549, 548, 205, 206), (598, 118, 109, 596), (374, 196, 291, 443), (365, 581, 430, 257), (440, 446, 16, 5), (451, 274, 273, 450), (389, 273, 299, 449), (3, 4, 439, 438), (116, 114, 140, 142), (6, 7, 444, 441), (675, 676, 681, 682), (185, 229, 228, 184), (464, 463, 656, 611), (336, 503, 502, 334), (383, 384, 67, 66), (111, 110, 136, 137), (61, 676, 675, 446, 440), (145, 169, 252, 225), (112, 111, 137, 138), (423, 275, 274, 451), (113, 112, 138, 139), (544, 102, 41, 426), (114, 113, 139, 140), (196, 220, 324, 291), (115, 116, 142, 141), (223, 250, 251, 224), (117, 115, 141, 143), (537, 588, 419, 279), (514, 294, 293, 513), (608, 607, 462, 463), (228, 265, 256, 227), (253, 244, 301, 302), (493, 157, 158, 490), (291, 324, 320, 278), (142, 140, 165, 167), (131, 496, 493, 122), (425, 277, 276, 424), (471, 45, 57, 595), (376, 584, 579, 377), (547, 546, 43, 106), (586, 658, 512, 379), (137, 136, 161, 162), (144, 182, 136, 110), (388, 292, 32, 74), (138, 137, 162, 163), (384, 385, 68, 67), (139, 138, 163, 164), (571, 391, 393, 577), (140, 139, 164, 165), (601, 130, 119, 652), (141, 142, 167, 166), (386, 387, 73, 69), (143, 141, 166, 168), (386, 392, 36, 26), (121, 143, 168, 145), (656, 655, 507, 508), (280, 271, 305, 323), (552, 340, 378, 559), (387, 388, 74, 73), (148, 185, 184, 147), (369, 368, 211, 212), (79, 98, 37, 38), (606, 484, 329, 461), (586, 379, 417, 585), (396, 153, 152, 395), (162, 161, 186, 187), (103, 106, 43, 33), (528, 129, 127, 526), (163, 162, 187, 188), (391, 35, 78, 393), (164, 163, 188, 189), (518, 123, 120, 516), (165, 164, 189, 190), (158, 199, 185, 148), (166, 167, 192, 191), (520, 124, 123, 518), (168, 166, 191, 193), (523, 68, 76, 531), (145, 168, 193, 169), (352, 350, 565, 580), (393, 78, 36, 392), (661, 659, 170, 171), (525, 128, 126, 530), (683, 680, 546, 547), (531, 76, 69, 524), (303, 552, 559, 339), (75, 26, 36, 78), (530, 126, 125, 522), (323, 305, 351, 364), (221, 207, 271, 280), (167, 165, 190, 192), (242, 177, 204, 300), (216, 214, 238, 240), (459, 80, 16, 446), (615, 633, 623, 631), (370, 369, 212, 213), (463, 462, 655, 656), (372, 371, 215, 214), (592, 608, 463, 464), (373, 372, 214, 216), (445, 8, 80, 459), (374, 373, 216, 196), (208, 206, 254, 272), (24, 75, 78, 35), (118, 468, 505, 109), (197, 230, 231, 199), (303, 460, 610, 552), (583, 404, 403, 582), (603, 62, 63, 605), (385, 391, 571, 572, 68), (595, 594, 470, 471), (460, 455, 609, 610), (2, 3, 438, 429), (371, 370, 213, 215), (364, 351, 587, 588), (199, 231, 229, 185), (667, 668, 107, 133), (108, 504, 353, 85), (326, 556, 555, 325), (551, 550, 208, 207), (381, 380, 209, 210), (527, 73, 74, 529), (294, 327, 326, 293), (368, 381, 210, 211), (122, 493, 490, 130), (349, 348, 563, 564), (458, 335, 333, 457), (196, 216, 240, 220), (660, 517, 516, 659), (600, 61, 62, 603), (132, 221, 280, 160), (64, 5, 16, 80), (682, 459, 446, 675), (670, 668, 667, 669), (40, 544, 426, 1), (497, 560, 221, 132), (277, 319, 318, 276), (182, 226, 161, 136), (526, 127, 128, 525), (215, 213, 237, 239), (342, 245, 450, 591), (226, 255, 186, 161), (305, 313, 352, 351), (157, 197, 199, 158), (524, 69, 73, 527), (296, 337, 338, 297), (210, 209, 233, 234), (657, 612, 511, 510), (488, 334, 335, 458), (211, 210, 234, 235), (278, 320, 321, 290), (212, 211, 235, 236), (662, 660, 659, 661), (213, 212, 236, 237), (532, 297, 295, 515), (214, 215, 239, 238), (398, 394, 453, 454), (603, 81, 34, 600), (605, 604, 602, 603), (96, 121, 198, 156), (241, 537, 536, 270), (402, 243, 336, 489), (399, 154, 155, 397), (39, 543, 544, 40), (203, 202, 242, 244), (406, 405, 261, 263), (609, 593, 466, 465), (492, 362, 360, 491), (600, 34, 97, 653), (668, 665, 56, 107), (485, 330, 329, 484), (491, 360, 359, 501), (409, 408, 257, 258), (397, 155, 153, 396), (279, 419, 460, 303), (410, 409, 258, 259), (591, 450, 273, 389), (411, 410, 259, 260), (517, 65, 66, 519), (405, 411, 260, 261), (519, 66, 67, 521), (412, 406, 263, 262), (612, 611, 509, 511), (413, 412, 262, 264), (522, 125, 124, 520), (402, 413, 264, 243), (660, 662, 84, 83), (489, 336, 334, 488), (24, 35, 391, 385), (295, 328, 327, 294), (428, 427, 286, 288), (602, 122, 130, 601), (607, 606, 461, 462), (536, 298, 296, 535), (505, 146, 144, 504), (255, 538, 380, 186), (671, 666, 44, 135), (432, 430, 282, 283), (587, 580, 418, 400), (605, 63, 41, 686, 697, 698, 710, 707, 687), (433, 432, 283, 284), (577, 393, 392, 574), (434, 433, 284, 285), (584, 414, 416, 579), (427, 434, 285, 286), (20, 540, 541, 30), (435, 428, 288, 287), (503, 363, 361, 502), (436, 435, 287, 289), (581, 401, 282, 430), (437, 436, 289, 268), (669, 667, 174, 176), (347, 96, 156, 415), (579, 416, 407, 566), (22, 23, 384, 383), (132, 160, 200, 159), (21, 22, 383, 382), (550, 549, 206, 208), (415, 156, 154, 399), (465, 466, 612, 657), (422, 151, 150, 421), (562, 561, 202, 203), (610, 609, 465, 467), (48, 53, 575, 567), (548, 562, 203, 205), (440, 441, 62, 61), (467, 465, 657, 658), (251, 431, 425, 249), (424, 276, 275, 423), (246, 451, 450, 245), (121, 145, 225, 198), (9, 2, 429, 306), (53, 49, 570, 575), (504, 144, 110, 353), (68, 572, 578, 76), (183, 227, 226, 182), (15, 312, 292, 0), (14, 311, 312, 15), (13, 310, 311, 14), (93, 104, 684, 678), (12, 309, 314, 18), (11, 308, 309, 12), (10, 307, 308, 11), (9, 306, 307, 10), (382, 65, 83, 539), (418, 398, 454, 456), (350, 349, 564, 565), (582, 403, 401, 581), (175, 173, 549, 550), (271, 272, 313, 305), (377, 579, 566, 375), (153, 181, 180, 152), (248, 424, 423, 247), (176, 174, 551, 560), (667, 666, 175, 174), (256, 513, 538, 255), (462, 461, 654, 655), (126, 396, 395, 125), (501, 359, 358, 500), (28, 29, 388, 387), (444, 426, 41, 63), (431, 290, 277, 425), (201, 323, 364, 241), (442, 278, 290, 431), (443, 291, 278, 442), (340, 586, 585, 378), (224, 251, 249, 222), (225, 252, 250, 223), (272, 254, 304, 313), (653, 97, 105, 652), (201, 241, 270, 232), (241, 364, 588, 537), (160, 280, 323, 201), (7, 1, 426, 444), (348, 342, 591, 563), (88, 87, 355, 341), (87, 86, 354, 355), (86, 85, 353, 354), (222, 249, 248, 219), (107, 56, 44, 133), (469, 148, 147, 468), (596, 109, 108, 594), (91, 89, 343, 344), (244, 242, 300, 301), (672, 664, 663, 671), (227, 256, 255, 226), (229, 266, 265, 228), (60, 673, 681, 71), (70, 92, 346, 347), (92, 90, 345, 346), (90, 91, 344, 345), (89, 88, 341, 343), (487, 332, 331, 486), (486, 331, 330, 485), (400, 418, 456, 455), (301, 300, 342, 348), (663, 661, 171, 172), (535, 296, 297, 532), (231, 269, 266, 229), (275, 317, 316, 274), (457, 333, 332, 487), (419, 400, 455, 460), (276, 318, 317, 275), (274, 316, 299, 273), (537, 279, 298, 536), (375, 566, 583, 367), (188, 187, 381, 368), (187, 186, 380, 381), (290, 321, 319, 277), (170, 120, 420, 561), (200, 232, 230, 197), (171, 170, 561, 562), (192, 190, 370, 371), (390, 389, 449, 452), (652, 105, 31, 601), (104, 94, 679, 684), (563, 591, 389, 390), (207, 208, 272, 271), (169, 193, 373, 374), (193, 191, 372, 373), (191, 192, 371, 372), (190, 189, 369, 370), (497, 132, 159, 496), (189, 188, 368, 369), (26, 28, 387, 386), (500, 358, 357, 499), (304, 302, 349, 350), (668, 670, 102, 101), (454, 453, 608, 592), (490, 158, 148, 469), (437, 268, 363, 503), (269, 532, 515, 266), (468, 147, 146, 505), (542, 94, 101, 543), (76, 578, 573, 69), (23, 24, 385, 384), (160, 201, 232, 200), (220, 240, 413, 402), (240, 238, 412, 413), (238, 239, 406, 412), (237, 236, 411, 405), (236, 235, 410, 411), (235, 234, 409, 410), (234, 233, 408, 409), (502, 361, 362, 492), (266, 515, 514, 265), (456, 454, 592, 593), (378, 585, 584, 376), (239, 237, 405, 406), (338, 554, 553, 328), (147, 184, 183, 146), (552, 610, 467, 340), (130, 490, 469, 119), (499, 357, 356, 498), (589, 95, 131, 604), (70, 347, 415, 129), (559, 378, 376, 558), (252, 443, 442, 250), (513, 293, 281, 538), (517, 660, 83, 65), (560, 551, 207, 221), (306, 429, 57, 45), (367, 583, 582, 366), (496, 159, 157, 493), (17, 539, 540, 20), (666, 667, 133, 44), (243, 264, 436, 437), (264, 262, 435, 436), (262, 263, 428, 435), (261, 260, 434, 427), (260, 259, 433, 434), (259, 258, 432, 433), (258, 257, 430, 432), (123, 421, 420, 120), (580, 565, 398, 418), (452, 449, 606, 607), (662, 664, 93, 84), (263, 261, 427, 428), (672, 671, 135, 134), (169, 374, 443, 252), (540, 84, 93, 541), (595, 57, 58, 597), (297, 338, 328, 295), (124, 422, 421, 123), (129, 415, 399, 127), (250, 442, 431, 251), (670, 685, 689, 690, 702, 699, 686, 41, 102), (5, 6, 441, 440), (521, 520, 518, 519), (21, 382, 539, 17), (594, 108, 85, 470), (333, 491, 501, 332), (429, 438, 58, 57), (597, 58, 60, 599), (205, 203, 244, 253), (265, 514, 513, 256), (30, 42, 106, 103), (599, 598, 596, 597), (659, 516, 120, 170), (473, 471, 470, 472), (475, 473, 472, 474), (477, 475, 474, 476), (495, 477, 476, 494), (481, 478, 27, 55), (483, 481, 480, 482), (483, 615, 635, 638, 626, 625, 614, 32, 51), (479, 480, 59, 25), (538, 281, 209, 380), (318, 487, 486, 317), (321, 458, 457, 319), (243, 437, 503, 336), (654, 498, 356, 506), (525, 37, 98, 526), (330, 499, 498, 329), (95, 176, 560, 497), (585, 417, 414, 584), (523, 522, 520, 521), (324, 489, 488, 320), (658, 657, 510, 512), (447, 482, 92, 70), (27, 72, 77, 25), (478, 495, 72, 27), (495, 494, 77, 72), (494, 479, 25, 77), (480, 481, 55, 59), (447, 70, 129, 528), (38, 37, 100, 99), (524, 38, 99, 531), (531, 99, 100, 530), (530, 100, 37, 525), (526, 98, 79, 527), (268, 534, 356, 357, 358, 359, 360, 362, 361, 363), (268, 289, 287, 288, 286, 285, 284, 283, 282, 534), (15, 0, 533, 9, 10, 11, 12, 52, 13, 14), (29, 28, 26, 75, 24, 23, 22, 21, 533, 0), (71, 681, 676, 61), (232, 270, 267, 230), (327, 557, 556, 326), (589, 669, 176, 95), (174, 175, 550, 551), (379, 534, 282, 401, 403, 404, 407, 416, 414, 417), (653, 652, 598, 599), (337, 558, 554, 338), (601, 31, 82, 602), (394, 390, 452, 453), (298, 339, 337, 296), (558, 376, 377, 554), (576, 568, 567, 575), (578, 572, 571, 577), (569, 576, 575, 570), (573, 578, 577, 574), (568, 576, 322, 314), (679, 680, 683, 684), (7, 6, 5, 64, 4, 3, 2, 9, 533, 1), (674, 445, 459, 682), (379, 512, 510, 511, 509, 508, 507, 506, 356, 534), (614, 625, 632, 648), (619, 613, 637, 636), (613, 617, 639, 637), (638, 635, 624, 645), (635, 615, 631, 624), (627, 614, 648, 644), (618, 630, 640, 647), (637, 639, 647, 640, 644, 648, 632, 628, 645, 624, 631, 623, 621, 620, 448, 649, 650, 651, 629, 636), (616, 641, 650, 649), (646, 643, 448, 620), (617, 618, 647, 639), (630, 627, 644, 640), (641, 642, 651, 650), (633, 634, 621, 623), (634, 646, 620, 621), (622, 619, 636, 629), (625, 626, 628, 632), (626, 638, 645, 628), (643, 616, 649, 448), (642, 622, 629, 651), (613, 619, 622, 642, 641, 616, 447, 528, 529), (686, 720, 704, 697), (691, 708, 709, 685), (685, 709, 711, 689), (710, 717, 696, 707), (707, 696, 703, 687), (699, 716, 720, 686), (690, 719, 712, 702), (709, 708, 701, 723, 722, 721, 590, 692, 693, 695, 703, 696, 717, 700, 704, 720, 716, 712, 719, 711), (688, 721, 722, 713), (718, 692, 590, 715), (689, 711, 719, 690), (702, 712, 716, 699), (713, 722, 723, 714), (705, 695, 693, 706), (706, 693, 692, 718), (694, 701, 708, 691), (697, 704, 700, 698), (698, 700, 717, 710), (715, 590, 721, 688), (714, 723, 701, 694), (685, 670, 669, 589, 688, 713, 714, 694, 691)])
me_cylinder_001.polygons.foreach_set('use_smooth', [True] * 658)
me_cylinder_001.polygons.foreach_set('material_index', [2, 2, 1, 1, 1, 2, 2, 2, 1, 2, 1, 1, 1, 1, 1, 2, 2, 1, 2, 1, 2, 1, 2, 2, 2, 2, 2, 2, 2, 1, 2, 2, 1, 2, 2, 2, 1, 2, 1, 1, 1, 2, 1, 1, 1, 1, 2, 2, 1, 1, 1, 1, 2, 2, 1, 1, 1, 1, 2, 1, 1, 2, 2, 2, 1, 1, 1, 1, 1, 1, 1, 1, 1, 1, 2, 1, 1, 2, 2, 2, 2, 1, 1, 1, 2, 2, 1, 1, 1, 2, 2, 1, 2, 1, 1, 1, 1, 2, 1, 2, 1, 1, 1, 1, 1, 2, 1, 2, 2, 2, 1, 1, 2, 2, 1, 1, 1, 1, 1, 1, 1, 2, 1, 1, 1, 1, 1, 1, 1, 2, 1, 2, 1, 2, 2, 2, 2, 1, 2, 1, 1, 1, 1, 2, 2, 2, 2, 2, 1, 1, 2, 1, 1, 2, 1, 1, 1, 1, 2, 1, 1, 1, 2, 1, 2, 2, 2, 2, 1, 2, 2, 1, 1, 1, 2, 1, 2, 1, 1, 2, 1, 2, 1, 2, 1, 1, 1, 2, 2, 2, 1, 1, 1, 2, 1, 1, 2, 1, 1, 2, 2, 1, 1, 2, 1, 2, 1, 2, 1, 1, 1, 2, 1, 2, 1, 2, 1, 2, 2, 1, 2, 1, 2, 2, 1, 1, 2, 1, 1, 2, 1, 1, 1, 1, 1, 1, 1, 1, 1, 2, 2, 1, 1, 2, 1, 2, 2, 1, 1, 1, 1, 1, 2, 2, 1, 2, 1, 2, 2, 2, 2, 2, 1, 2, 1, 1, 2, 2, 1, 2, 1, 2, 2, 2, 2, 1, 1, 1, 2, 1, 2, 1, 2, 2, 1, 2, 2, 2, 1, 1, 1, 2, 2, 1, 2, 1, 2, 1, 1, 2, 2, 1, 1, 1, 1, 2, 2, 2, 2, 2, 2, 2, 1, 2, 2, 2, 2, 1, 1, 1, 2, 2, 1, 2, 1, 2, 2, 2, 1, 1, 2, 2, 2, 1, 2, 2, 2, 2, 1, 2, 1, 2, 2, 2, 1, 2, 1, 2, 2, 2, 2, 1, 2, 2, 1, 2, 1, 2, 2, 1, 2, 2, 2, 2, 2, 2, 2, 2, 2, 2, 2, 1, 1, 2, 2, 1, 2, 1, 1, 1, 1, 1, 2, 2, 1, 2, 1, 2, 2, 2, 1, 2, 2, 1, 2, 1, 2, 2, 2, 2, 2, 2, 2, 2, 2, 2, 2, 2, 1, 1, 1, 1, 2, 1, 1, 2, 1, 1, 2, 2, 2, 2, 1, 2, 2, 1, 1, 1, 1, 1, 1, 2, 1, 2, 2, 1, 1, 1, 1, 1, 1, 1, 1, 1, 1, 1, 1, 2, 1, 1, 1, 1, 2, 2, 2, 1, 1, 2, 1, 2, 2, 2, 2, 2, 2, 1, 2, 2, 2, 1, 1, 1, 2, 2, 1, 2, 2, 1, 2, 2, 2, 2, 1, 2, 2, 2, 1, 1, 2, 1, 2, 2, 1, 2, 2, 2, 1, 2, 2, 2, 2, 2, 2, 2, 2, 2, 2, 1, 2, 2, 1, 2, 1, 2, 1, 1, 2, 2, 2, 1, 1, 2, 1, 1, 2, 1, 1, 1, 1, 1, 1, 1, 1, 1, 2, 2, 1, 1, 1, 2, 2, 1, 2, 1, 1, 2, 1, 2, 1, 2, 1, 1, 2, 1, 1, 2, 2, 1, 1, 1, 1, 1, 1, 1, 1, 1, 1, 2, 2, 2, 1, 2, 1, 1, 1, 2, 1, 2, 2, 1, 1, 1, 1, 1, 1, 1, 1, 1, 1, 1, 1, 1, 1, 2, 2, 2, 1, 2, 1, 1, 1, 1, 2, 1, 2, 2, 2, 2, 2, 2, 2, 2, 2, 2, 2, 1, 1, 1, 1, 1, 1, 1, 1, 1, 1, 1, 1, 1, 1, 1, 1, 1, 1, 1, 1, 1, 1, 1, 1, 1, 1, 1, 1, 1, 1, 1, 1, 1, 1, 1, 1, 1, 1, 1, 1, 1, 1, 1])
_k = set([(0, 15), (0, 29), (0, 533), (1, 7), (1, 40), (1, 533), (2, 3), (2, 9), (3, 4), (4, 8), (4, 439), (5, 6), (5, 16), (5, 440), (6, 7), (8, 80), (8, 445), (9, 10), (10, 11), (11, 12), (12, 18), (12, 309), (13, 14), (13, 19), (13, 310), (14, 15), (16, 80), (16, 446), (17, 20), (17, 21), (18, 54), (18, 314), (19, 54), (19, 315), (20, 30), (21, 22), (22, 23), (23, 24), (24, 35), (24, 385), (25, 59), (25, 77), (26, 28), (26, 36), (26, 386), (27, 55), (27, 72), (28, 29), (30, 42), (30, 541), (31, 82), (31, 105), (32, 51), (32, 74), (33, 39), (33, 43), (33, 542), (34, 81), (34, 97), (35, 78), (35, 391), (36, 78), (36, 392), (37, 98), (37, 100), (38, 79), (38, 99), (39, 40), (41, 63), (41, 102), (42, 106), (42, 545), (43, 106), (43, 546), (44, 133), (44, 135), (45, 46), (45, 57), (46, 47), (47, 48), (48, 309), (48, 567), (49, 50), (49, 310), (49, 570), (50, 51), (55, 59), (56, 107), (56, 134), (57, 58), (58, 60), (60, 439), (60, 673), (61, 62), (61, 440), (61, 676), (62, 63), (65, 66), (65, 83), (66, 67), (67, 68), (68, 385), (68, 572), (69, 73), (69, 386), (69, 573), (70, 92), (70, 129), (72, 77), (73, 74), (79, 98), (81, 82), (83, 84), (84, 93), (85, 86), (85, 108), (86, 87), (87, 88), (88, 89), (89, 91), (90, 91), (90, 92), (93, 541), (93, 678), (94, 101), (94, 542), (94, 679), (95, 131), (95, 176), (96, 117), (96, 156), (97, 105), (99, 100), (101, 102), (107, 133), (108, 109), (109, 118), (110, 111), (110, 144), (111, 112), (112, 113), (113, 114), (114, 116), (115, 116), (115, 117), (118, 119), (119, 130), (120, 123), (120, 170), (121, 143), (121, 198), (122, 130), (122, 131), (123, 124), (124, 125), (125, 126), (126, 128), (127, 128), (127, 129), (132, 159), (132, 221), (134, 135), (136, 137), (136, 182), (137, 138), (138, 139), (139, 140), (140, 142), (141, 142), (141, 143), (144, 146), (146, 147), (147, 148), (148, 158), (149, 150), (149, 202), (150, 151), (151, 152), (152, 153), (153, 155), (154, 155), (154, 156), (157, 158), (157, 159), (160, 200), (160, 280), (169, 193), (169, 252), (170, 171), (171, 172), (172, 173), (173, 175), (174, 175), (174, 176), (177, 178), (177, 242), (178, 179), (179, 180), (180, 181), (181, 195), (182, 183), (183, 184), (184, 185), (185, 199), (186, 187), (186, 255), (187, 188), (188, 189), (189, 190), (190, 192), (191, 192), (191, 193), (194, 195), (194, 198), (196, 216), (196, 291), (197, 199), (197, 200), (202, 203), (203, 205), (205, 206), (206, 208), (207, 208), (207, 221), (209, 210), (209, 281), (210, 211), (211, 212), (212, 213), (213, 215), (214, 215), (214, 216), (241, 270), (241, 364), (242, 244), (243, 264), (243, 336), (244, 253), (245, 246), (245, 342), (246, 247), (247, 248), (248, 249), (249, 251), (250, 251), (250, 252), (253, 254), (254, 272), (255, 256), (256, 265), (257, 258), (257, 365), (258, 259), (259, 260), (260, 261), (261, 263), (262, 263), (262, 264), (265, 266), (266, 269), (267, 269), (267, 270), (268, 534), (271, 272), (271, 280), (273, 274), (273, 389), (274, 275), (275, 276), (276, 277), (277, 290), (278, 290), (278, 291), (279, 298), (279, 419), (281, 293), (293, 294), (294, 295), (295, 297), (296, 297), (296, 298), (314, 568), (315, 569), (329, 330), (329, 461), (330, 331), (331, 332), (332, 333), (333, 335), (334, 335), (334, 336), (340, 378), (340, 467), (342, 348), (348, 349), (349, 350), (350, 352), (351, 352), (351, 364), (365, 366), (366, 367), (367, 375), (375, 377), (376, 377), (376, 378), (379, 534), (389, 390), (390, 394), (391, 571), (392, 574), (394, 398), (398, 418), (400, 418), (400, 419), (445, 674), (446, 675), (448, 620), (448, 649), (461, 462), (462, 463), (463, 464), (464, 466), (465, 466), (465, 467), (478, 481), (478, 495), (479, 480), (479, 494), (480, 481), (494, 495), (524, 527), (524, 531), (525, 526), (525, 530), (526, 527), (530, 531), (545, 677), (546, 680), (567, 568), (567, 575), (568, 576), (569, 570), (569, 576), (570, 575), (571, 572), (571, 577), (572, 578), (573, 574), (573, 578), (574, 577), (590, 692), (590, 721), (600, 603), (600, 653), (601, 602), (601, 652), (602, 603), (613, 617), (613, 619), (614, 625), (614, 627), (615, 633), (615, 635), (616, 641), (616, 643), (617, 618), (618, 630), (619, 622), (620, 621), (621, 623), (622, 642), (623, 631), (624, 631), (624, 645), (625, 626), (626, 638), (627, 630), (628, 632), (628, 645), (629, 636), (629, 651), (632, 648), (633, 634), (634, 646), (635, 638), (636, 637), (637, 639), (639, 647), (640, 644), (640, 647), (641, 642), (643, 646), (644, 648), (649, 650), (650, 651), (652, 653), (665, 668), (665, 672), (666, 667), (666, 671), (667, 668), (671, 672), (673, 674), (673, 681), (674, 682), (675, 676), (675, 682), (676, 681), (677, 678), (677, 683), (678, 684), (679, 680), (679, 684), (680, 683), (685, 689), (685, 691), (686, 697), (686, 699), (687, 705), (687, 707), (688, 713), (688, 715), (689, 690), (690, 702), (691, 694), (692, 693), (693, 695), (694, 714), (695, 703), (696, 703), (696, 717), (697, 698), (698, 710), (699, 702), (700, 704), (700, 717), (701, 708), (701, 723), (704, 720), (705, 706), (706, 718), (707, 710), (708, 709), (709, 711), (711, 719), (712, 716), (712, 719), (713, 714), (715, 718), (716, 720), (721, 722), (722, 723)])
me_cylinder_001.attributes.new('sharp_edge', 'BOOLEAN', 'EDGE').data.foreach_set('value', [ (min(e.vertices), max(e.vertices)) in _k for e in me_cylinder_001.edges])
_k = {(66, 67): 1.0, (274, 275): 1.0, (278, 291): 1.0, (256, 265): 1.0, (69, 73): 1.0, (157, 158): 1.0, (281, 293): 1.0, (206, 208): 1.0, (16, 80): 1.0, (185, 199): 1.0, (267, 269): 1.0, (3, 4): 1.0, (58, 60): 1.0, (43, 546): 1.0, (9, 10): 1.0, (45, 46): 1.0, (10, 11): 1.0, (46, 47): 1.0, (11, 12): 1.0, (47, 48): 1.0, (12, 309): 1.0, (13, 310): 1.0, (13, 14): 1.0, (49, 50): 1.0, (14, 15): 1.0, (50, 51): 1.0, (0, 15): 1.0, (32, 51): 1.0, (18, 314): 1.0, (19, 54): 1.0, (19, 315): 1.0, (12, 18): 1.0, (13, 19): 1.0, (22, 23): 1.0, (394, 398): 1.0, (21, 22): 1.0, (389, 390): 1.0, (65, 66): 1.0, (62, 63): 1.0, (67, 68): 1.0, (73, 74): 1.0, (18, 54): 1.0, (25, 479): 1.0, (265, 266): 1.0, (5, 440): 1.0, (61, 62): 1.0, (27, 72): 1.0, (279, 298): 1.0, (77, 494): 1.0, (24, 385): 1.0, (26, 28): 1.0, (329, 330): 1.0, (28, 29): 1.0, (36, 78): 1.0, (55, 59): 1.0, (6, 7): 1.0, (85, 86): 1.0, (86, 87): 1.0, (87, 88): 1.0, (88, 89): 1.0, (90, 91): 1.0, (90, 92): 1.0, (70, 92): 1.0, (89, 91): 1.0, (26, 386): 1.0, (25, 77): 1.0, (24, 35): 1.0, (334, 335): 1.0, (35, 391): 1.0, (25, 59): 1.0, (55, 481): 1.0, (27, 478): 1.0, (72, 77): 1.0, (340, 378): 1.0, (110, 111): 1.0, (111, 112): 1.0, (112, 113): 1.0, (113, 114): 1.0, (115, 116): 1.0, (115, 117): 1.0, (96, 117): 1.0, (35, 78): 1.0, (154, 156): 1.0, (114, 116): 1.0, (27, 55): 1.0, (16, 446): 1.0, (652, 653): 1.0, (107, 668): 1.0, (171, 172): 1.0, (37, 525): 1.0, (26, 36): 1.0, (72, 495): 1.0, (600, 603): 1.0, (100, 530): 1.0, (101, 102): 1.0, (31, 601): 1.0, (367, 375): 1.0, (56, 107): 1.0, (136, 137): 1.0, (137, 138): 1.0, (138, 139): 1.0, (139, 140): 1.0, (141, 142): 1.0, (141, 143): 1.0, (121, 143): 1.0, (123, 124): 1.0, (140, 142): 1.0, (400, 419): 1.0, (38, 99): 1.0, (348, 349): 1.0, (5, 16): 1.0, (375, 377): 1.0, (463, 464): 1.0, (79, 98): 1.0, (127, 129): 1.0, (99, 100): 1.0, (93, 541): 1.0, (151, 152): 1.0, (120, 123): 1.0, (127, 128): 1.0, (150, 151): 1.0, (41, 63): 1.0, (4, 8): 1.0, (17, 20): 1.0, (5, 6): 1.0, (79, 527): 1.0, (38, 524): 1.0, (149, 150): 1.0, (37, 98): 1.0, (125, 126): 1.0, (37, 100): 1.0, (154, 155): 1.0, (124, 125): 1.0, (126, 128): 1.0, (42, 106): 1.0, (105, 652): 1.0, (95, 131): 1.0, (122, 130): 1.0, (186, 187): 1.0, (187, 188): 1.0, (188, 189): 1.0, (189, 190): 1.0, (191, 192): 1.0, (191, 193): 1.0, (169, 193): 1.0, (153, 155): 1.0, (190, 192): 1.0, (179, 180): 1.0, (118, 119): 1.0, (178, 179): 1.0, (99, 531): 1.0, (38, 79): 1.0, (350, 352): 1.0, (271, 272): 1.0, (147, 148): 1.0, (119, 130): 1.0, (33, 39): 1.0, (209, 210): 1.0, (210, 211): 1.0, (211, 212): 1.0, (212, 213): 1.0, (214, 215): 1.0, (214, 216): 1.0, (196, 216): 1.0, (194, 195): 1.0, (213, 215): 1.0, (83, 84): 1.0, (94, 101): 1.0, (267, 270): 1.0, (294, 295): 1.0, (122, 131): 1.0, (181, 195): 1.0, (108, 109): 1.0, (132, 159): 1.0, (2, 3): 1.0, (197, 199): 1.0, (33, 43): 1.0, (60, 439): 1.0, (43, 106): 1.0, (194, 198): 1.0, (461, 462): 1.0, (94, 542): 1.0, (465, 466): 1.0, (247, 248): 1.0, (666, 671): 1.0, (30, 541): 1.0, (42, 545): 1.0, (257, 258): 1.0, (258, 259): 1.0, (259, 260): 1.0, (260, 261): 1.0, (262, 263): 1.0, (262, 264): 1.0, (243, 264): 1.0, (261, 263): 1.0, (245, 246): 1.0, (81, 603): 1.0, (293, 294): 1.0, (157, 159): 1.0, (250, 251): 1.0, (249, 251): 1.0, (246, 247): 1.0, (250, 252): 1.0, (34, 97): 1.0, (182, 183): 1.0, (135, 671): 1.0, (184, 185): 1.0, (31, 105): 1.0, (39, 40): 1.0, (44, 666): 1.0, (97, 653): 1.0, (248, 249): 1.0, (376, 378): 1.0, (273, 274): 1.0, (278, 290): 1.0, (277, 290): 1.0, (276, 277): 1.0, (48, 309): 1.0, (49, 310): 1.0, (44, 133): 1.0, (203, 205): 1.0, (275, 276): 1.0, (34, 600): 1.0, (107, 133): 1.0, (56, 134): 1.0, (202, 203): 1.0, (332, 333): 1.0, (331, 332): 1.0, (330, 331): 1.0, (271, 280): 1.0, (23, 24): 1.0, (36, 392): 1.0, (1, 7): 1.0, (152, 153): 1.0, (177, 178): 1.0, (180, 181): 1.0, (146, 147): 1.0, (334, 336): 1.0, (134, 135): 1.0, (351, 364): 1.0, (174, 175): 1.0, (183, 184): 1.0, (33, 542): 1.0, (170, 171): 1.0, (333, 335): 1.0, (197, 200): 1.0, (349, 350): 1.0, (205, 206): 1.0, (462, 463): 1.0, (207, 208): 1.0, (465, 467): 1.0, (241, 270): 1.0, (69, 386): 1.0, (68, 385): 1.0, (398, 418): 1.0, (134, 672): 1.0, (172, 173): 1.0, (44, 135): 1.0, (366, 367): 1.0, (601, 652): 1.0, (464, 466): 1.0, (365, 366): 1.0, (602, 603): 1.0, (342, 348): 1.0, (494, 495): 1.0, (480, 481): 1.0, (478, 481): 1.0, (59, 480): 1.0, (479, 480): 1.0, (478, 495): 1.0, (479, 494): 1.0, (665, 672): 1.0, (530, 531): 1.0, (376, 377): 1.0, (351, 352): 1.0, (253, 254): 1.0, (601, 602): 1.0, (526, 527): 1.0, (524, 527): 1.0, (98, 526): 1.0, (525, 526): 1.0, (524, 531): 1.0, (525, 530): 1.0, (0, 29): 1.0, (32, 74): 1.0, (243, 336): 1.0, (4, 439): 1.0, (70, 129): 1.0, (121, 198): 1.0, (84, 93): 1.0, (169, 252): 1.0, (34, 81): 1.0, (30, 42): 1.0, (196, 291): 1.0, (96, 156): 1.0, (0, 533): 1.0, (667, 668): 1.0, (666, 667): 1.0, (82, 602): 1.0, (133, 667): 1.0, (173, 175): 1.0, (390, 394): 1.0, (242, 244): 1.0, (255, 256): 1.0, (254, 272): 1.0, (109, 118): 1.0, (266, 269): 1.0, (144, 146): 1.0, (207, 221): 1.0, (56, 665): 1.0, (174, 176): 1.0, (61, 440): 1.0, (97, 105): 1.0, (20, 30): 1.0, (600, 653): 1.0, (400, 418): 1.0, (568, 576): 1.0, (567, 568): 1.0, (567, 575): 1.0, (572, 578): 1.0, (571, 572): 1.0, (571, 577): 1.0, (569, 570): 1.0, (569, 576): 1.0, (570, 575): 1.0, (573, 574): 1.0, (573, 578): 1.0, (574, 577): 1.0, (314, 568): 1.0, (48, 567): 1.0, (49, 570): 1.0, (315, 569): 1.0, (68, 572): 1.0, (391, 571): 1.0, (392, 574): 1.0, (69, 573): 1.0, (671, 672): 1.0, (665, 668): 1.0, (241, 364): 1.0, (340, 467): 1.0, (132, 221): 1.0, (160, 280): 1.0, (41, 102): 1.0, (279, 419): 1.0, (95, 176): 1.0, (1, 40): 1.0, (8, 445): 1.0, (244, 253): 1.0, (57, 58): 1.0, (8, 80): 1.0, (81, 82): 1.0, (148, 158): 1.0, (160, 200): 1.0, (295, 297): 1.0, (296, 298): 1.0, (31, 82): 1.0, (296, 297): 1.0, (613, 619): 1.0, (613, 617): 1.0, (617, 618): 1.0, (618, 630): 1.0, (619, 622): 1.0, (614, 627): 1.0, (614, 625): 1.0, (625, 626): 1.0, (623, 631): 1.0, (448, 620): 1.0, (626, 638): 1.0, (644, 648): 1.0, (624, 631): 1.0, (627, 630): 1.0, (629, 651): 1.0, (640, 644): 1.0, (650, 651): 1.0, (615, 635): 1.0, (615, 633): 1.0, (637, 639): 1.0, (636, 637): 1.0, (633, 634): 1.0, (640, 647): 1.0, (639, 647): 1.0, (634, 646): 1.0, (628, 632): 1.0, (632, 648): 1.0, (635, 638): 1.0, (629, 636): 1.0, (628, 645): 1.0, (649, 650): 1.0, (448, 649): 1.0, (616, 643): 1.0, (616, 641): 1.0, (624, 645): 1.0, (620, 621): 1.0, (641, 642): 1.0, (622, 642): 1.0, (643, 646): 1.0, (621, 623): 1.0, (674, 682): 1.0, (673, 674): 1.0, (673, 681): 1.0, (678, 684): 1.0, (677, 678): 1.0, (677, 683): 1.0, (675, 676): 1.0, (675, 682): 1.0, (676, 681): 1.0, (679, 680): 1.0, (679, 684): 1.0, (680, 683): 1.0, (445, 674): 1.0, (60, 673): 1.0, (61, 676): 1.0, (446, 675): 1.0, (93, 678): 1.0, (545, 677): 1.0, (546, 680): 1.0, (94, 679): 1.0, (685, 691): 1.0, (685, 689): 1.0, (689, 690): 1.0, (690, 702): 1.0, (691, 694): 1.0, (686, 699): 1.0, (686, 697): 1.0, (697, 698): 1.0, (695, 703): 1.0, (590, 692): 1.0, (698, 710): 1.0, (716, 720): 1.0, (696, 703): 1.0, (699, 702): 1.0, (701, 723): 1.0, (712, 716): 1.0, (722, 723): 1.0, (687, 707): 1.0, (687, 705): 1.0, (709, 711): 1.0, (708, 709): 1.0, (705, 706): 1.0, (712, 719): 1.0, (711, 719): 1.0, (706, 718): 1.0, (700, 704): 1.0, (704, 720): 1.0, (707, 710): 1.0, (701, 708): 1.0, (700, 717): 1.0, (721, 722): 1.0, (590, 721): 1.0, (688, 715): 1.0, (688, 713): 1.0, (696, 717): 1.0, (692, 693): 1.0, (713, 714): 1.0, (694, 714): 1.0, (715, 718): 1.0, (693, 695): 1.0, (209, 281): 1.0, (17, 21): 1.0, (45, 57): 1.0, (2, 9): 1.0, (186, 255): 1.0, (329, 461): 1.0, (110, 144): 1.0, (65, 83): 1.0, (136, 182): 1.0, (177, 242): 1.0, (245, 342): 1.0, (257, 365): 1.0, (273, 389): 1.0, (120, 170): 1.0, (85, 108): 1.0, (149, 202): 1.0, (1, 533): 1.0}
me_cylinder_001.attributes.new('crease_edge', 'FLOAT', 'EDGE').data.foreach_set('value', [_k.get((min(e.vertices), max(e.vertices)), 0.0) for e in me_cylinder_001.edges])
me_cylinder_001.materials.append(mat_prox_alum_057)
me_cylinder_001.materials.append(mat_prox_kevlar_057)
me_cylinder_001.materials.append(mat_prox_rough_plastic)
me_cylinder_001.materials.append(mat_prox_easy_spec_057)
me_cylinder_001.materials.append(mat_prox_soap_055)
me_cylinder_001.materials.append(mat_prox_emission_055)
me_cylinder_001.use_remesh_preserve_volume = False
me_cylinder_001.use_remesh_preserve_attributes = False
me_cylinder_001.use_mirror_vertex_groups = False
me_cylinder_001.update()

# ---- objects
ob_ap_circular1 = bpy.data.objects.new('AP_circular1', me_plane_004)
ob_bb_circular1 = bpy.data.objects.new('BB_circular1', me_cylinder)
ob_ob_circular1 = bpy.data.objects.new('OB_circular1', me_cylinder_001)

# ---- transforms, parenting, visibility, modifiers, constraints
ob_ap_circular1.location = (0.0, 0.0, 0.0)
ob_ap_circular1.hide_render = True
ob_ap_circular1.visible_camera = False
ob_ap_circular1.visible_diffuse = False
ob_ap_circular1.visible_glossy = False
ob_ap_circular1.visible_transmission = False
ob_ap_circular1.visible_volume_scatter = False
ob_ap_circular1.visible_shadow = False
ob_ap_circular1.display_type = 'WIRE'
ob_ap_circular1.show_wire = True
ob_ap_circular1.show_all_edges = True
ob_ap_circular1.show_in_front = True
ob_ap_circular1.lineart.crease_threshold = 0.0
ob_bb_circular1.parent = ob_ap_circular1
ob_bb_circular1.location = (0.0, 0.0, 0.0)
ob_bb_circular1.hide_render = True
ob_bb_circular1.visible_camera = False
ob_bb_circular1.visible_diffuse = False
ob_bb_circular1.visible_glossy = False
ob_bb_circular1.visible_transmission = False
ob_bb_circular1.visible_volume_scatter = False
ob_bb_circular1.visible_shadow = False
ob_bb_circular1.display_type = 'WIRE'
ob_bb_circular1.show_wire = True
ob_bb_circular1.show_all_edges = True
ob_bb_circular1.lineart.crease_threshold = 0.0
ob_ob_circular1.parent = ob_bb_circular1
ob_ob_circular1.location = (0.0, 0.0, -0.1091)
ob_ob_circular1.display_type = 'SOLID'
ob_ob_circular1.show_transparent = True
ob_ob_circular1.lineart.crease_threshold = 0.0
_m = ob_ob_circular1.modifiers.new('Bevel', 'BEVEL')
_m.width = 0.005
_m.width_pct = 0.005
_m.segments = 3
_m.limit_method = 'WEIGHT'
_m.use_clamp_overlap = False
_m.profile = 0.7
_m.spread = 0.0
_m = ob_ob_circular1.modifiers.new('Auto Smooth', 'NODES')
_m.node_group = ng_auto_smooth
_gi = [s.identifier for s in ng_auto_smooth.interface.items_tree if s.item_type == 'SOCKET' and s.in_out == 'INPUT']
_m[_gi[1]] = 1.047  # Angle

# ---- collection membership
col_collection_1.objects.link(ob_ap_circular1)
col_collection_1.objects.link(ob_bb_circular1)
col_collection_1.objects.link(ob_ob_circular1)

# ---- scene / render settings (as saved in the file)
scene.frame_start = 1; scene.frame_end = 100; scene.frame_set(1)
scene.render.engine = 'CYCLES'
scene.render.image_settings.color_depth = '16'
scene.render.image_settings.compression = 90
scene.render.resolution_x = 1024
scene.render.resolution_y = 1024
scene.render.resolution_percentage = 50
scene.render.dither_intensity = 0.0
scene.render.use_simplify = True
scene.render.use_persistent_data = True
scene.cycles.use_denoising = False
scene.cycles.samples = 100
scene.cycles.sampling_pattern = 'TABULATED_SOBOL'
scene.cycles.light_sampling_threshold = 0.0
scene.cycles.use_adaptive_sampling = False
scene.cycles.use_light_tree = False
scene.cycles.caustics_reflective = False
scene.cycles.caustics_refractive = False
scene.cycles.blur_glossy = 4.0
scene.cycles.max_bounces = 4
scene.cycles.transmission_bounces = 4
scene.cycles.volume_bounces = 2
scene.cycles.transparent_max_bounces = 4
scene.cycles.use_animated_seed = True
scene.cycles.sample_clamp_direct = 4.0
scene.cycles.sample_clamp_indirect = 2.0
scene.cycles.debug_bvh_type = 'STATIC_BVH'
scene.view_settings.view_transform = 'Standard'
bpy.context.view_layer.update()

# ---- added for rendering (the .blend has no active camera): camera
cam_auto = bpy.data.cameras.new('AutoCamera')
cam_auto.lens = 50.0
cam_auto.sensor_width = 36.0
cam_auto.clip_end = 1000.0
ob_auto_camera = bpy.data.objects.new('AutoCamera', cam_auto)
scene.collection.objects.link(ob_auto_camera)
ob_auto_camera.location = (1.12607, -1.35128, 0.791487)
ob_auto_camera.rotation_euler = (1.09748, -7.21219e-08, 0.694738)
scene.camera = ob_auto_camera
bpy.context.view_layer.update()
